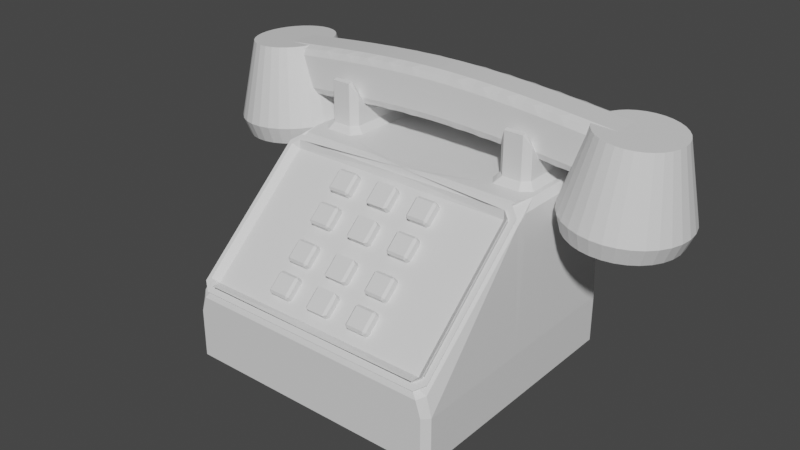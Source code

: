 # Source: phone.blend  (saved by Blender 3.2.14; exported with 4.5.12 LTS)
import bpy
from mathutils import Matrix  # noqa: F401  (used for matrix-valued properties, if any)

bpy.ops.wm.read_factory_settings(use_empty=True)
scene = bpy.context.scene
scene.name = 'Scene'

# ---- collections
col_collection = bpy.data.collections.new('Collection'); scene.collection.children.link(col_collection)

# ---- materials (node trees are filled in below, after node groups)
mat_phonetop = bpy.data.materials.new('PhoneTop')
mat_phonetop.alpha_threshold = 0.0
mat_phonetop.use_transparent_shadow = False
mat_phonetop.line_color = (0.0, 0.0, 0.0, 1.0)
mat_hangerrim = bpy.data.materials.new('HangerRim')
mat_hangerrim.use_transparent_shadow = False
mat_hangersides = bpy.data.materials.new('HangerSides')
mat_hangersides.use_transparent_shadow = False
mat_hangertop = bpy.data.materials.new('HangerTop')
mat_hangertop.use_transparent_shadow = False
mat_phonesides = bpy.data.materials.new('PhoneSides')
mat_phonesides.use_transparent_shadow = False
mat_lipbottom = bpy.data.materials.new('LipBottom')
mat_lipbottom.use_transparent_shadow = False
mat_liptop = bpy.data.materials.new('LipTop')
mat_liptop.use_transparent_shadow = False
mat_frontpad = bpy.data.materials.new('FrontPad')
mat_frontpad.use_transparent_shadow = False
mat_phonebottom = bpy.data.materials.new('PhoneBottom')
mat_phonebottom.use_transparent_shadow = False
mat_keybottom = bpy.data.materials.new('KeyBottom')
mat_keybottom.use_transparent_shadow = False
mat_keymiddle = bpy.data.materials.new('KeyMiddle')
mat_keymiddle.use_transparent_shadow = False
mat_keytop = bpy.data.materials.new('KeyTop')
mat_keytop.use_transparent_shadow = False
mat_receivertop = bpy.data.materials.new('ReceiverTop')
mat_receivertop.use_transparent_shadow = False
mat_receiversides = bpy.data.materials.new('ReceiverSides')
mat_receiversides.use_transparent_shadow = False
mat_receiverlowersides = bpy.data.materials.new('ReceiverLowerSides')
mat_receiverlowersides.use_transparent_shadow = False
mat_receiverrim = bpy.data.materials.new('ReceiverRim')
mat_receiverrim.use_transparent_shadow = False
mat_receiverinnerrim = bpy.data.materials.new('ReceiverInnerRim')
mat_receiverinnerrim.use_transparent_shadow = False
mat_receiverpad = bpy.data.materials.new('ReceiverPad')
mat_receiverpad.use_transparent_shadow = False

# ---- material node trees
mat_phonetop.use_nodes = True; mat_phonetop.node_tree.nodes.clear()
_N = mat_phonetop.node_tree.nodes; _L = mat_phonetop.node_tree.links
n0 = _N.new('ShaderNodeOutputMaterial'); n0.name = 'Material Output'; n0.location = (300, 300)
n1 = _N.new('ShaderNodeBsdfPrincipled'); n1.name = 'Principled BSDF'; n1.location = (10, 300)
n1.distribution = 'GGX'
n1.subsurface_method = 'RANDOM_WALK_SKIN'
n1.inputs[2].default_value = 0.4
n1.inputs[3].default_value = 1.45
n1.inputs[27].default_value = (0.0, 0.0, 0.0, 1.0)
n1.inputs[28].default_value = 1.0
_L.new(n1.outputs[0], n0.inputs[0])
n0.is_active_output = True
mat_hangerrim.use_nodes = True; mat_hangerrim.node_tree.nodes.clear()
_N = mat_hangerrim.node_tree.nodes; _L = mat_hangerrim.node_tree.links
n0 = _N.new('ShaderNodeBsdfPrincipled'); n0.name = 'Principled BSDF'; n0.location = (10, 300)
n0.distribution = 'GGX'
n0.subsurface_method = 'RANDOM_WALK_SKIN'
n0.inputs[3].default_value = 1.45
n0.inputs[27].default_value = (0.0, 0.0, 0.0, 1.0)
n0.inputs[28].default_value = 1.0
n1 = _N.new('ShaderNodeOutputMaterial'); n1.name = 'Material Output'; n1.location = (300, 300)
_L.new(n0.outputs[0], n1.inputs[0])
n1.is_active_output = True
mat_hangersides.use_nodes = True; mat_hangersides.node_tree.nodes.clear()
_N = mat_hangersides.node_tree.nodes; _L = mat_hangersides.node_tree.links
n0 = _N.new('ShaderNodeBsdfPrincipled'); n0.name = 'Principled BSDF'; n0.location = (10, 300)
n0.distribution = 'GGX'
n0.subsurface_method = 'RANDOM_WALK_SKIN'
n0.inputs[3].default_value = 1.45
n0.inputs[27].default_value = (0.0, 0.0, 0.0, 1.0)
n0.inputs[28].default_value = 1.0
n1 = _N.new('ShaderNodeOutputMaterial'); n1.name = 'Material Output'; n1.location = (300, 300)
_L.new(n0.outputs[0], n1.inputs[0])
n1.is_active_output = True
mat_hangertop.use_nodes = True; mat_hangertop.node_tree.nodes.clear()
_N = mat_hangertop.node_tree.nodes; _L = mat_hangertop.node_tree.links
n0 = _N.new('ShaderNodeBsdfPrincipled'); n0.name = 'Principled BSDF'; n0.location = (10, 300)
n0.distribution = 'GGX'
n0.subsurface_method = 'RANDOM_WALK_SKIN'
n0.inputs[3].default_value = 1.45
n0.inputs[27].default_value = (0.0, 0.0, 0.0, 1.0)
n0.inputs[28].default_value = 1.0
n1 = _N.new('ShaderNodeOutputMaterial'); n1.name = 'Material Output'; n1.location = (300, 300)
_L.new(n0.outputs[0], n1.inputs[0])
n1.is_active_output = True
mat_phonesides.use_nodes = True; mat_phonesides.node_tree.nodes.clear()
_N = mat_phonesides.node_tree.nodes; _L = mat_phonesides.node_tree.links
n0 = _N.new('ShaderNodeBsdfPrincipled'); n0.name = 'Principled BSDF'; n0.location = (10, 300)
n0.distribution = 'GGX'
n0.subsurface_method = 'RANDOM_WALK_SKIN'
n0.inputs[3].default_value = 1.45
n0.inputs[27].default_value = (0.0, 0.0, 0.0, 1.0)
n0.inputs[28].default_value = 1.0
n1 = _N.new('ShaderNodeOutputMaterial'); n1.name = 'Material Output'; n1.location = (300, 300)
_L.new(n0.outputs[0], n1.inputs[0])
n1.is_active_output = True
mat_lipbottom.use_nodes = True; mat_lipbottom.node_tree.nodes.clear()
_N = mat_lipbottom.node_tree.nodes; _L = mat_lipbottom.node_tree.links
n0 = _N.new('ShaderNodeBsdfPrincipled'); n0.name = 'Principled BSDF'; n0.location = (10, 300)
n0.distribution = 'GGX'
n0.subsurface_method = 'RANDOM_WALK_SKIN'
n0.inputs[3].default_value = 1.45
n0.inputs[27].default_value = (0.0, 0.0, 0.0, 1.0)
n0.inputs[28].default_value = 1.0
n1 = _N.new('ShaderNodeOutputMaterial'); n1.name = 'Material Output'; n1.location = (300, 300)
_L.new(n0.outputs[0], n1.inputs[0])
n1.is_active_output = True
mat_liptop.use_nodes = True; mat_liptop.node_tree.nodes.clear()
_N = mat_liptop.node_tree.nodes; _L = mat_liptop.node_tree.links
n0 = _N.new('ShaderNodeBsdfPrincipled'); n0.name = 'Principled BSDF'; n0.location = (10, 300)
n0.distribution = 'GGX'
n0.subsurface_method = 'RANDOM_WALK_SKIN'
n0.inputs[3].default_value = 1.45
n0.inputs[27].default_value = (0.0, 0.0, 0.0, 1.0)
n0.inputs[28].default_value = 1.0
n1 = _N.new('ShaderNodeOutputMaterial'); n1.name = 'Material Output'; n1.location = (300, 300)
_L.new(n0.outputs[0], n1.inputs[0])
n1.is_active_output = True
mat_frontpad.use_nodes = True; mat_frontpad.node_tree.nodes.clear()
_N = mat_frontpad.node_tree.nodes; _L = mat_frontpad.node_tree.links
n0 = _N.new('ShaderNodeBsdfPrincipled'); n0.name = 'Principled BSDF'; n0.location = (10, 300)
n0.distribution = 'GGX'
n0.subsurface_method = 'RANDOM_WALK_SKIN'
n0.inputs[3].default_value = 1.45
n0.inputs[27].default_value = (0.0, 0.0, 0.0, 1.0)
n0.inputs[28].default_value = 1.0
n1 = _N.new('ShaderNodeOutputMaterial'); n1.name = 'Material Output'; n1.location = (300, 300)
_L.new(n0.outputs[0], n1.inputs[0])
n1.is_active_output = True
mat_phonebottom.use_nodes = True; mat_phonebottom.node_tree.nodes.clear()
_N = mat_phonebottom.node_tree.nodes; _L = mat_phonebottom.node_tree.links
n0 = _N.new('ShaderNodeBsdfPrincipled'); n0.name = 'Principled BSDF'; n0.location = (10, 300)
n0.distribution = 'GGX'
n0.subsurface_method = 'RANDOM_WALK_SKIN'
n0.inputs[3].default_value = 1.45
n0.inputs[27].default_value = (0.0, 0.0, 0.0, 1.0)
n0.inputs[28].default_value = 1.0
n1 = _N.new('ShaderNodeOutputMaterial'); n1.name = 'Material Output'; n1.location = (300, 300)
_L.new(n0.outputs[0], n1.inputs[0])
n1.is_active_output = True
mat_keybottom.use_nodes = True; mat_keybottom.node_tree.nodes.clear()
_N = mat_keybottom.node_tree.nodes; _L = mat_keybottom.node_tree.links
n0 = _N.new('ShaderNodeBsdfPrincipled'); n0.name = 'Principled BSDF'; n0.location = (10, 300)
n0.distribution = 'GGX'
n0.subsurface_method = 'RANDOM_WALK_SKIN'
n0.inputs[3].default_value = 1.45
n0.inputs[27].default_value = (0.0, 0.0, 0.0, 1.0)
n0.inputs[28].default_value = 1.0
n1 = _N.new('ShaderNodeOutputMaterial'); n1.name = 'Material Output'; n1.location = (300, 300)
_L.new(n0.outputs[0], n1.inputs[0])
n1.is_active_output = True
mat_keymiddle.use_nodes = True; mat_keymiddle.node_tree.nodes.clear()
_N = mat_keymiddle.node_tree.nodes; _L = mat_keymiddle.node_tree.links
n0 = _N.new('ShaderNodeBsdfPrincipled'); n0.name = 'Principled BSDF'; n0.location = (10, 300)
n0.distribution = 'GGX'
n0.subsurface_method = 'RANDOM_WALK_SKIN'
n0.inputs[3].default_value = 1.45
n0.inputs[27].default_value = (0.0, 0.0, 0.0, 1.0)
n0.inputs[28].default_value = 1.0
n1 = _N.new('ShaderNodeOutputMaterial'); n1.name = 'Material Output'; n1.location = (300, 300)
_L.new(n0.outputs[0], n1.inputs[0])
n1.is_active_output = True
mat_keytop.use_nodes = True; mat_keytop.node_tree.nodes.clear()
_N = mat_keytop.node_tree.nodes; _L = mat_keytop.node_tree.links
n0 = _N.new('ShaderNodeBsdfPrincipled'); n0.name = 'Principled BSDF'; n0.location = (10, 300)
n0.distribution = 'GGX'
n0.subsurface_method = 'RANDOM_WALK_SKIN'
n0.inputs[3].default_value = 1.45
n0.inputs[27].default_value = (0.0, 0.0, 0.0, 1.0)
n0.inputs[28].default_value = 1.0
n1 = _N.new('ShaderNodeOutputMaterial'); n1.name = 'Material Output'; n1.location = (300, 300)
_L.new(n0.outputs[0], n1.inputs[0])
n1.is_active_output = True
mat_receivertop.use_nodes = True; mat_receivertop.node_tree.nodes.clear()
_N = mat_receivertop.node_tree.nodes; _L = mat_receivertop.node_tree.links
n0 = _N.new('ShaderNodeBsdfPrincipled'); n0.name = 'Principled BSDF'; n0.location = (10, 300)
n0.distribution = 'GGX'
n0.subsurface_method = 'RANDOM_WALK_SKIN'
n0.inputs[3].default_value = 1.45
n0.inputs[27].default_value = (0.0, 0.0, 0.0, 1.0)
n0.inputs[28].default_value = 1.0
n1 = _N.new('ShaderNodeOutputMaterial'); n1.name = 'Material Output'; n1.location = (300, 300)
_L.new(n0.outputs[0], n1.inputs[0])
n1.is_active_output = True
mat_receiversides.use_nodes = True; mat_receiversides.node_tree.nodes.clear()
_N = mat_receiversides.node_tree.nodes; _L = mat_receiversides.node_tree.links
n0 = _N.new('ShaderNodeBsdfPrincipled'); n0.name = 'Principled BSDF'; n0.location = (10, 300)
n0.distribution = 'GGX'
n0.subsurface_method = 'RANDOM_WALK_SKIN'
n0.inputs[3].default_value = 1.45
n0.inputs[27].default_value = (0.0, 0.0, 0.0, 1.0)
n0.inputs[28].default_value = 1.0
n1 = _N.new('ShaderNodeOutputMaterial'); n1.name = 'Material Output'; n1.location = (300, 300)
_L.new(n0.outputs[0], n1.inputs[0])
n1.is_active_output = True
mat_receiverlowersides.use_nodes = True; mat_receiverlowersides.node_tree.nodes.clear()
_N = mat_receiverlowersides.node_tree.nodes; _L = mat_receiverlowersides.node_tree.links
n0 = _N.new('ShaderNodeBsdfPrincipled'); n0.name = 'Principled BSDF'; n0.location = (10, 300)
n0.distribution = 'GGX'
n0.subsurface_method = 'RANDOM_WALK_SKIN'
n0.inputs[3].default_value = 1.45
n0.inputs[27].default_value = (0.0, 0.0, 0.0, 1.0)
n0.inputs[28].default_value = 1.0
n1 = _N.new('ShaderNodeOutputMaterial'); n1.name = 'Material Output'; n1.location = (300, 300)
_L.new(n0.outputs[0], n1.inputs[0])
n1.is_active_output = True
mat_receiverrim.use_nodes = True; mat_receiverrim.node_tree.nodes.clear()
_N = mat_receiverrim.node_tree.nodes; _L = mat_receiverrim.node_tree.links
n0 = _N.new('ShaderNodeBsdfPrincipled'); n0.name = 'Principled BSDF'; n0.location = (10, 300)
n0.distribution = 'GGX'
n0.subsurface_method = 'RANDOM_WALK_SKIN'
n0.inputs[3].default_value = 1.45
n0.inputs[27].default_value = (0.0, 0.0, 0.0, 1.0)
n0.inputs[28].default_value = 1.0
n1 = _N.new('ShaderNodeOutputMaterial'); n1.name = 'Material Output'; n1.location = (300, 300)
_L.new(n0.outputs[0], n1.inputs[0])
n1.is_active_output = True
mat_receiverinnerrim.use_nodes = True; mat_receiverinnerrim.node_tree.nodes.clear()
_N = mat_receiverinnerrim.node_tree.nodes; _L = mat_receiverinnerrim.node_tree.links
n0 = _N.new('ShaderNodeBsdfPrincipled'); n0.name = 'Principled BSDF'; n0.location = (10, 300)
n0.distribution = 'GGX'
n0.subsurface_method = 'RANDOM_WALK_SKIN'
n0.inputs[3].default_value = 1.45
n0.inputs[27].default_value = (0.0, 0.0, 0.0, 1.0)
n0.inputs[28].default_value = 1.0
n1 = _N.new('ShaderNodeOutputMaterial'); n1.name = 'Material Output'; n1.location = (300, 300)
_L.new(n0.outputs[0], n1.inputs[0])
n1.is_active_output = True
mat_receiverpad.use_nodes = True; mat_receiverpad.node_tree.nodes.clear()
_N = mat_receiverpad.node_tree.nodes; _L = mat_receiverpad.node_tree.links
n0 = _N.new('ShaderNodeBsdfPrincipled'); n0.name = 'Principled BSDF'; n0.location = (10, 300)
n0.distribution = 'GGX'
n0.subsurface_method = 'RANDOM_WALK_SKIN'
n0.inputs[3].default_value = 1.45
n0.inputs[27].default_value = (0.0, 0.0, 0.0, 1.0)
n0.inputs[28].default_value = 1.0
n1 = _N.new('ShaderNodeOutputMaterial'); n1.name = 'Material Output'; n1.location = (300, 300)
_L.new(n0.outputs[0], n1.inputs[0])
n1.is_active_output = True

# ---- world
world_world = bpy.data.worlds.new('World'); scene.world = world_world
world_world.use_nodes = True; world_world.node_tree.nodes.clear()
_N = world_world.node_tree.nodes; _L = world_world.node_tree.links
n0 = _N.new('ShaderNodeOutputWorld'); n0.name = 'World Output'; n0.location = (300, 300)
n1 = _N.new('ShaderNodeBackground'); n1.name = 'Background'; n1.location = (10, 300)
n1.inputs[0].default_value = (0.05088, 0.05088, 0.05088, 1.0)
_L.new(n1.outputs[0], n0.inputs[0])
n0.is_active_output = True
world_world.color = (0.05088, 0.05088, 0.05088)
world_world.use_sun_shadow = False
world_world.sun_shadow_jitter_overblur = 0.0

# ---- meshes
me_cube = bpy.data.meshes.new('Cube')
me_cube.from_pydata([(-0.8678, 0.7369, 0.7528), (-0.8193, 0.7854, 0.7528), (-0.8532, 0.8339, 0.7042), (-0.9164, 0.7593, 0.7042), (-0.9913, 0.8243, -0.7703), (-1.04, 0.8243, -0.7218), (-1.04, 0.9214, -0.7218), (-0.9913, 0.9214, -0.7703), (-0.8974, -0.9273, -0.18), (-0.9459, -0.891, -0.1479), (-0.9944, -0.9444, -0.1304), (-0.9258, -0.9958, -0.1758), (-0.9913, -0.9515, -0.7703), (-0.9913, -1.0, -0.7218), (-1.04, -0.9515, -0.7218), (-1.04, -0.9515, -0.3515), (-1.04, -0.9515, -0.4485), (-0.9913, -1.0, -0.4485), (-0.9913, -1.0, -0.3515), (-1.04, 0.9214, -0.4485), (-1.04, 0.8243, -0.4485), (-1.04, 0.8243, -0.3515), (-1.04, 0.9214, -0.3515), (0.0, 0.8243, -0.7703), (0.0, 0.9214, -0.7703), (0.0, -0.9636, -0.1474), (0.0, -1.0, -0.228), (0.0, -1.0, -0.7218), (0.0, -0.9515, -0.7703), (-0.6962, 0.8243, 0.7042), (0.0, 0.9629, 0.7005), (0.0, -1.0, -0.3515), (0.0, -1.0, -0.4485), (-1.04, -0.04852, -0.7218), (-1.04, 0.04852, -0.7218), (-0.9913, 0.04852, -0.7703), (-0.9913, -0.04852, -0.7703), (-0.8193, 0.2351, 0.7528), (-0.8678, 0.2836, 0.7528), (-0.9164, 0.2478, 0.7042), (-0.8395, 0.1866, 0.7042), (-1.04, -0.04852, -0.3515), (-1.04, 0.04852, -0.3515), (-1.04, 0.04852, -0.4485), (-1.04, -0.04852, -0.4485), (0.0, -0.04852, -0.7703), (0.0, 0.04852, -0.7703), (-0.2666, 0.04852, 0.7042), (0.0, 0.01667, 0.7001), (-0.9459, -0.04475, 0.5999), (-0.8974, -0.008389, 0.6321), (-0.9258, -0.004162, 0.7006), (-0.9944, -0.05558, 0.6551), (-0.9515, 0.7826, 0.7042), (-0.8387, 0.8243, 0.7042), (-0.9515, 0.9099, 0.6729), (-1.0, 0.9214, 0.5995), (-1.0, 0.8243, 0.6557), (-0.6728, 0.7554, 1.086), (-0.6243, 0.7369, 0.9839), (-0.6728, 0.7854, 1.076), (-0.6728, 0.7854, 0.7528), (-0.6243, 0.7369, 0.7528), (-0.5758, 0.7432, 0.7042), (-0.6277, 0.8339, 0.7042), (-0.6243, 0.2836, 0.7528), (-0.6728, 0.2351, 0.7528), (-0.6331, 0.1866, 0.7042), (-0.5758, 0.2687, 0.7042), (-0.6243, 0.2836, 0.9839), (-0.6728, 0.2651, 1.086), (-0.6728, 0.2351, 1.076), (-0.8193, 0.2651, 1.086), (-0.8678, 0.2836, 0.9839), (-0.8193, 0.2351, 1.076), (-0.8678, 0.7369, 0.9839), (-0.8193, 0.7554, 1.086), (-0.8193, 0.7854, 1.076), (-1.0, 0.2848, 0.6557), (-0.9515, 0.3069, 0.7042), (-0.9515, 0.4223, 0.7042), (-1.0, 0.3819, 0.6557), (-1.0, 0.7152, 0.6557), (-1.0, 0.6181, 0.6557), (-0.9515, 0.5889, 0.7042), (-0.9515, 0.6969, 0.7042), (-1.04, 0.2848, -0.3515), (-1.04, 0.3819, -0.3515), (-1.04, 0.3819, -0.4485), (-1.04, 0.2848, -0.4485), (-1.04, 0.7152, -0.3515), (-1.04, 0.7152, -0.4485), (-1.04, 0.6181, -0.4485), (-1.04, 0.6181, -0.3515), (-1.04, 0.7152, -0.7218), (-0.9913, 0.7152, -0.7703), (-0.9913, 0.6181, -0.7703), (-1.04, 0.6181, -0.7218), (-1.04, 0.2848, -0.7218), (-1.04, 0.3819, -0.7218), (-0.9913, 0.3819, -0.7703), (-0.9913, 0.2848, -0.7703), (0.0, 0.6181, -0.7703), (0.0, 0.7152, -0.7703), (0.0, 0.2848, -0.7703), (0.0, 0.3819, -0.7703), (-0.5758, 0.6558, 0.7042), (-0.6243, 0.6505, 0.7528), (-0.6243, 0.5534, 0.7528), (-0.5758, 0.5582, 0.7042), (-0.5758, 0.3629, 0.7042), (-0.5758, 0.4609, 0.7042), (-0.6243, 0.4671, 0.7528), (-0.6243, 0.37, 0.7528), (-0.9164, 0.3295, 0.7042), (-0.8678, 0.37, 0.7528), (-0.8678, 0.4671, 0.7528), (-0.9164, 0.445, 0.7042), (-0.9164, 0.6798, 0.7042), (-0.9164, 0.5717, 0.7042), (-0.8678, 0.5534, 0.7528), (-0.8678, 0.6505, 0.7528), (0.0, 0.7155, 0.7005), (0.0, 0.6179, 0.7005), (0.0, 0.3823, 0.7005), (0.0, 0.2844, 0.7005), (-0.6728, 0.632, 0.9289), (-0.6728, 0.5534, 0.8908), (-0.6243, 0.5534, 0.8423), (-0.6243, 0.6505, 0.874), (-0.6728, 0.3886, 0.9289), (-0.6243, 0.37, 0.874), (-0.6243, 0.4671, 0.8423), (-0.6728, 0.4671, 0.8908), (-0.8193, 0.3886, 0.9289), (-0.8193, 0.4671, 0.8908), (-0.8678, 0.4671, 0.8423), (-0.8678, 0.37, 0.874), (-0.8193, 0.632, 0.9289), (-0.8678, 0.6505, 0.874), (-0.8678, 0.5534, 0.8423), (-0.8193, 0.5534, 0.8908), (-1.0, -0.9515, -0.2014), (-0.9515, -1.0, -0.228), (-0.8829, -0.9636, -0.1474), (-0.9515, -0.9122, -0.1019), (0.0, -0.9396, -0.1662), (0.0, -0.9958, -0.1758), (0.0, -0.004162, 0.7006), (0.0, -0.0206, 0.6459), (-0.9515, -0.08778, 0.6267), (-0.8829, -0.03636, 0.6721), (-0.9171, 0.04852, 0.7042), (-0.9515, 0.1853, 0.7042), (-1.0, 0.04852, 0.6557), (-1.0, -0.04852, 0.5966), (0.0, -0.04052, 0.6684), (0.0, -0.05697, 0.6138), (0.0, -0.9032, -0.1341), (0.0, -0.9595, -0.1437), (-0.8974, -0.9717, -0.1299), (-0.8974, -0.9032, -0.1341), (-0.9459, -0.9353, -0.09772), (-0.9459, -0.0891, 0.6501), (-0.8974, -0.05697, 0.6138), (-0.8974, -0.05274, 0.6823), (0.0, 0.9448, -0.7703), (0.0, 0.9933, -0.7218), (-0.9913, 0.9448, -0.7703), (-1.04, 0.9448, -0.7218), (-0.9913, 0.9933, -0.7218), (-1.04, 0.9448, -0.4485), (-1.04, 0.9448, -0.3515), (-0.9913, 0.9933, -0.3515), (-0.9913, 0.9933, -0.4485), (-1.0, 0.9448, 0.5797), (-0.9515, 0.9563, 0.6336), (-0.9515, 0.9933, 0.5537), (0.0, 0.9933, 0.5537), (0.0, 0.9563, 0.6336), (0.0, 0.9933, -0.4485), (0.0, 0.9933, -0.3515)], [], [(22, 56, 175, 172), (55, 30, 179, 176), (4, 23, 103, 95), (36, 45, 28, 12), (90, 82, 57, 21), (63, 106, 122, 30), (15, 142, 155, 41), (67, 40, 152, 47), (27, 32, 17, 13), (31, 26, 143, 18), (42, 154, 78, 86), (61, 1, 77, 60), (118, 3, 53, 85), (149, 50, 165, 156), (115, 38, 73, 137), (87, 81, 83, 93), (24, 7, 168, 166), (65, 113, 131, 69), (39, 114, 79, 153), (2, 64, 29, 54), (127, 141, 135, 133), (130, 134, 72, 70), (120, 116, 136, 140), (107, 62, 59, 129), (157, 164, 161, 158), (34, 43, 89, 98), (112, 108, 128, 132), (37, 66, 71, 74), (99, 88, 92, 97), (6, 19, 171, 169), (109, 111, 124, 123), (101, 104, 46, 35), (96, 102, 105, 100), (51, 148, 48, 151), (117, 119, 84, 80), (49, 9, 162, 163), (173, 177, 178, 181), (147, 11, 144, 25), (110, 68, 48, 125), (170, 174, 180, 167), (14, 16, 44, 33), (10, 52, 150, 145), (58, 76, 138, 126), (8, 146, 159, 160), (94, 91, 20, 5), (0, 1, 2, 3), (4, 5, 6, 7), (8, 9, 10, 11), (12, 13, 14), (15, 16, 17, 18), (19, 20, 21, 22), (33, 34, 35, 36), (37, 38, 39, 40), (41, 42, 43, 44), (49, 50, 51, 52), (53, 54, 55, 56, 57), (58, 59, 60), (61, 62, 63, 64), (65, 66, 67, 68), (69, 70, 71), (72, 73, 74), (75, 76, 77), (78, 79, 80, 81), (82, 83, 84, 85), (86, 87, 88, 89), (90, 91, 92, 93), (94, 95, 96, 97), (98, 99, 100, 101), (106, 107, 108, 109), (110, 111, 112, 113), (114, 115, 116, 117), (118, 119, 120, 121), (126, 127, 128, 129), (130, 131, 132, 133), (134, 135, 136, 137), (138, 139, 140, 141), (142, 143, 144, 145), (150, 151, 152, 153, 154, 155), (160, 161, 162), (163, 164, 165), (168, 169, 170), (171, 172, 173, 174), (175, 176, 177), (36, 12, 14, 33), (23, 4, 7, 24), (18, 143, 142, 15), (19, 6, 5, 20), (25, 144, 143, 26), (85, 53, 57, 82), (13, 17, 16, 14), (56, 22, 21, 57), (90, 21, 20, 91), (31, 18, 17, 32), (12, 28, 27, 13), (54, 29, 30, 55), (168, 7, 6, 169), (174, 170, 169, 171), (101, 35, 34, 98), (145, 150, 155, 142), (15, 41, 44, 16), (113, 65, 68, 110), (45, 36, 35, 46), (43, 34, 33, 44), (154, 42, 41, 155), (151, 48, 47, 152), (121, 0, 3, 118), (1, 61, 64, 2), (40, 67, 66, 37), (152, 40, 39, 153), (2, 54, 53, 3), (63, 30, 29, 64), (67, 47, 48, 68), (130, 70, 69, 131), (138, 76, 75, 139), (76, 58, 60, 77), (74, 71, 70, 72), (65, 69, 71, 66), (73, 38, 37, 74), (0, 75, 77, 1), (59, 62, 61, 60), (153, 79, 78, 154), (80, 84, 83, 81), (42, 86, 89, 43), (87, 93, 92, 88), (4, 95, 94, 5), (96, 100, 99, 97), (62, 107, 106, 63), (108, 112, 111, 109), (38, 115, 114, 39), (116, 120, 119, 117), (58, 126, 129, 59), (127, 133, 132, 128), (72, 134, 137, 73), (135, 141, 140, 136), (120, 140, 139, 121), (115, 137, 136, 116), (112, 132, 131, 113), (107, 129, 128, 108), (141, 127, 126, 138), (134, 130, 133, 135), (109, 123, 122, 106), (110, 125, 124, 111), (117, 80, 79, 114), (118, 85, 84, 119), (102, 96, 95, 103), (104, 101, 100, 105), (88, 99, 98, 89), (91, 94, 97, 92), (81, 87, 86, 78), (82, 90, 93, 83), (146, 8, 11, 147), (166, 168, 170, 167), (9, 49, 52, 10), (50, 149, 148, 51), (10, 145, 144, 11), (51, 151, 150, 52), (158, 161, 160, 159), (161, 164, 163, 162), (164, 157, 156, 165), (8, 160, 162, 9), (165, 50, 49, 163), (177, 173, 172, 175), (176, 179, 178, 177), (173, 181, 180, 174), (175, 56, 55, 176), (171, 19, 22, 172), (0, 121, 139, 75)])
me_cube.polygons.foreach_set('material_index', [4, 4, 8, 8, 4, 0, 4, 0, 4, 4, 4, 2, 0, 5, 2, 4, 8, 2, 0, 0, 3, 3, 2, 2, 7, 4, 2, 2, 4, 4, 0, 8, 8, 0, 0, 5, 4, 0, 0, 4, 4, 0, 3, 5, 4, 1, 8, 5, 8, 4, 4, 8, 1, 4, 5, 0, 3, 1, 1, 3, 3, 3, 0, 0, 4, 4, 8, 8, 1, 1, 1, 1, 3, 3, 3, 3, 4, 0, 6, 6, 8, 4, 4, 8, 8, 4, 4, 4, 0, 4, 4, 4, 4, 8, 0, 8, 4, 8, 4, 4, 1, 8, 4, 4, 0, 1, 1, 1, 0, 0, 0, 0, 3, 3, 3, 3, 2, 2, 2, 2, 0, 0, 4, 4, 8, 8, 1, 1, 1, 1, 3, 3, 3, 3, 2, 2, 2, 2, 3, 3, 0, 0, 0, 0, 8, 8, 4, 4, 4, 4, 5, 8, 5, 5, 0, 0, 6, 6, 6, 5, 5, 4, 4, 4, 4, 4, 2])
_uv = me_cube.uv_layers.new(name='UVMap')
_uv.uv.foreach_set('vector', [0.458, 0.25, 0.6147, 0.25, 0.6146, 0.25, 0.4581, 0.25, 0.8689, 0.5, 0.6732, 0.5, 0.75, 0.5, 0.8689, 0.5, 0.1311, 0.5098, 0.25, 0.5098, 0.25, 0.5319, 0.1311, 0.5319, 0.1311, 0.6311, 0.25, 0.6311, 0.25, 0.7439, 0.1311, 0.7439, 0.4577, 0.2181, 0.6173, 0.2181, 0.6173, 0.2402, 0.4577, 0.2402, 0.7939, 0.5475, 0.7939, 0.5529, 0.75, 0.5318, 0.7032, 0.479, 0.4816, 0.006066, 0.591, 0.006066, 0.6141, 0.1189, 0.4597, 0.1189, 0.8049, 0.5872, 0.8303, 0.5872, 0.8582, 0.6152, 0.777, 0.6152, 0.3811, 0.875, 0.4439, 0.875, 0.4439, 0.9939, 0.3811, 0.9939, 0.4885, 0.875, 0.5865, 0.875, 0.5865, 0.9939, 0.4885, 0.9939, 0.4577, 0.1311, 0.6173, 0.1311, 0.6173, 0.1606, 0.4577, 0.1606, 0.8035, 0.5476, 0.8215, 0.5476, 0.8215, 0.5476, 0.8035, 0.5476, 0.8449, 0.5468, 0.8449, 0.5384, 0.8575, 0.5275, 0.8575, 0.5409, 0.7568, 0.6301, 0.8625, 0.6301, 0.8625, 0.6301, 0.7568, 0.6301, 0.8274, 0.5701, 0.8274, 0.5748, 0.8274, 0.5748, 0.8274, 0.5701, 0.4577, 0.1727, 0.6173, 0.1727, 0.6173, 0.2023, 0.4577, 0.2023, 0.25, 0.5, 0.1311, 0.5, 0.1311, 0.5, 0.25, 0.5, 0.7976, 0.5748, 0.7976, 0.5701, 0.7976, 0.5701, 0.7976, 0.5748, 0.8449, 0.584, 0.8449, 0.5774, 0.8575, 0.5824, 0.8575, 0.5956, 0.8429, 0.5212, 0.8149, 0.5212, 0.82, 0.5264, 0.8376, 0.5264, 0.8035, 0.5602, 0.8215, 0.5602, 0.8215, 0.5648, 0.8035, 0.5648, 0.8035, 0.5691, 0.8215, 0.5691, 0.8215, 0.5758, 0.8035, 0.5758, 0.8274, 0.5602, 0.8274, 0.5648, 0.8274, 0.5648, 0.8274, 0.5602, 0.7976, 0.5549, 0.7976, 0.5502, 0.7976, 0.5502, 0.7976, 0.5549, 0.7568, 0.6346, 0.8625, 0.6346, 0.8625, 0.7404, 0.7568, 0.7404, 0.3811, 0.1311, 0.4439, 0.1311, 0.4439, 0.1606, 0.3811, 0.1606, 0.7976, 0.5648, 0.7976, 0.5602, 0.7976, 0.5602, 0.7976, 0.5648, 0.8215, 0.5774, 0.8035, 0.5774, 0.8035, 0.5774, 0.8215, 0.5774, 0.3811, 0.1727, 0.4439, 0.1727, 0.4439, 0.2023, 0.3811, 0.2023, 0.3811, 0.25, 0.4439, 0.25, 0.4439, 0.25, 0.3811, 0.25, 0.7939, 0.5596, 0.7939, 0.5654, 0.75, 0.5772, 0.75, 0.5478, 0.1311, 0.5894, 0.25, 0.5894, 0.25, 0.6189, 0.1311, 0.6189, 0.1311, 0.5477, 0.25, 0.5477, 0.25, 0.5773, 0.1311, 0.5773, 0.8658, 0.6255, 0.7507, 0.6255, 0.7261, 0.6285, 0.8608, 0.6295, 0.8449, 0.5676, 0.8449, 0.5569, 0.8575, 0.5534, 0.8575, 0.571, 0.8682, 0.6346, 0.8682, 0.7404, 0.8682, 0.7404, 0.8682, 0.6346, 0.4585, 0.2561, 0.6165, 0.2561, 0.6165, 0.375, 0.4585, 0.375, 0.7507, 0.7495, 0.8658, 0.7495, 0.8608, 0.7455, 0.7561, 0.7455, 0.7939, 0.5718, 0.7939, 0.5775, 0.7321, 0.6331, 0.75, 0.5895, 0.3811, 0.2561, 0.4439, 0.2561, 0.4439, 0.375, 0.3811, 0.375, 0.3811, 0.006066, 0.4439, 0.006066, 0.4439, 0.1189, 0.3811, 0.1189, 0.8743, 0.7431, 0.8743, 0.6319, 0.8689, 0.636, 0.8689, 0.739, 0.8035, 0.5492, 0.8215, 0.5492, 0.8215, 0.5559, 0.8035, 0.5559, 0.8625, 0.7449, 0.7568, 0.7449, 0.7568, 0.7449, 0.8625, 0.7449, 0.3811, 0.2181, 0.4439, 0.2181, 0.4439, 0.2402, 0.3811, 0.2402, 0.8274, 0.5502, 0.8215, 0.5476, 0.8429, 0.5212, 0.8449, 0.5384, 0.1311, 0.5098, 0.125, 0.5098, 0.125, 0.5, 0.1311, 0.5, 0.8625, 0.7449, 0.8682, 0.7404, 0.8743, 0.7431, 0.8658, 0.7495, 0.1311, 0.7439, 0.1311, 0.75, 0.125, 0.7439, 0.45, 0.006066, 0.4439, 0.006066, 0.4439, 0.0, 0.45, 0.0, 0.4439, 0.25, 0.4439, 0.2402, 0.4577, 0.2402, 0.458, 0.25, 0.125, 0.6311, 0.125, 0.625, 0.1311, 0.625, 0.1311, 0.6311, 0.8215, 0.5774, 0.8274, 0.5748, 0.8449, 0.584, 0.8303, 0.5872, 0.4597, 0.1189, 0.4577, 0.1311, 0.4439, 0.1311, 0.4439, 0.1189, 0.8682, 0.6346, 0.8625, 0.6301, 0.8658, 0.6255, 0.8743, 0.6319, 0.8689, 0.5, 0.8548, 0.5, 0.8689, 0.5, 0.875, 0.5, 0.875, 0.5, 0.8035, 0.5492, 0.7976, 0.5502, 0.8035, 0.5476, 0.8035, 0.5476, 0.7976, 0.5502, 0.7939, 0.5475, 0.8149, 0.5212, 0.7976, 0.5748, 0.8035, 0.5774, 0.8049, 0.5872, 0.7939, 0.5775, 0.7976, 0.5748, 0.8035, 0.5758, 0.8035, 0.5774, 0.8215, 0.5758, 0.8274, 0.5748, 0.8215, 0.5774, 0.8274, 0.5502, 0.8215, 0.5492, 0.8215, 0.5476, 0.875, 0.5894, 0.8575, 0.5824, 0.8481, 0.5744, 0.867, 0.5807, 0.875, 0.5417, 0.875, 0.5477, 0.8575, 0.5534, 0.8652, 0.5449, 0.4577, 0.1606, 0.4577, 0.1727, 0.4439, 0.1727, 0.4439, 0.1606, 0.4577, 0.2181, 0.4439, 0.2181, 0.4439, 0.2023, 0.4577, 0.2023, 0.125, 0.5417, 0.1311, 0.5417, 0.1311, 0.5477, 0.125, 0.5477, 0.125, 0.5894, 0.125, 0.5833, 0.1311, 0.5833, 0.1311, 0.5894, 0.7939, 0.5529, 0.7976, 0.5549, 0.7976, 0.5602, 0.7939, 0.5596, 0.7939, 0.5718, 0.7939, 0.5654, 0.7976, 0.5648, 0.7976, 0.5701, 0.8449, 0.5774, 0.8274, 0.5701, 0.8274, 0.5648, 0.8449, 0.5676, 0.8449, 0.5468, 0.8449, 0.5569, 0.8274, 0.5602, 0.8274, 0.5549, 0.8035, 0.5559, 0.8035, 0.5602, 0.7976, 0.5602, 0.7976, 0.5549, 0.8035, 0.5691, 0.7976, 0.5701, 0.7976, 0.5648, 0.8035, 0.5648, 0.8215, 0.5691, 0.8215, 0.5648, 0.8274, 0.5648, 0.8274, 0.5701, 0.8215, 0.5559, 0.8274, 0.5549, 0.8274, 0.5602, 0.8215, 0.5602, 0.8736, 0.749, 0.8689, 0.75, 0.8608, 0.7455, 0.8682, 0.7449, 0.8689, 0.636, 0.8682, 0.6301, 0.8721, 0.6272, 0.875, 0.625, 0.875, 0.625, 0.875, 0.6351, 0.8625, 0.7449, 0.8625, 0.7404, 0.8682, 0.7404, 0.8682, 0.6346, 0.8625, 0.6346, 0.8625, 0.6301, 0.1311, 0.5, 0.125, 0.5, 0.1311, 0.5, 0.4439, 0.25, 0.4581, 0.25, 0.4585, 0.2561, 0.4439, 0.2561, 0.875, 0.5, 0.8689, 0.5, 0.8689, 0.5, 0.1311, 0.6311, 0.1311, 0.7439, 0.125, 0.7439, 0.125, 0.6311, 0.25, 0.5098, 0.1311, 0.5098, 0.1311, 0.5, 0.25, 0.5, 0.4885, 0.0, 0.5865, 0.0, 0.591, 0.006066, 0.4816, 0.006066, 0.4439, 0.25, 0.3811, 0.25, 0.3811, 0.2402, 0.4439, 0.2402, 0.7561, 0.7455, 0.8608, 0.7455, 0.8689, 0.75, 0.75, 0.75, 0.8575, 0.5409, 0.8575, 0.5275, 0.875, 0.5098, 0.875, 0.5319, 0.3811, 0.0, 0.4439, 0.0, 0.4439, 0.006066, 0.3811, 0.006066, 0.6147, 0.25, 0.458, 0.25, 0.4577, 0.2402, 0.6173, 0.2402, 0.4577, 0.2181, 0.4577, 0.2402, 0.4439, 0.2402, 0.4439, 0.2181, 0.4885, 0.875, 0.4885, 0.9939, 0.4439, 0.9939, 0.4439, 0.875, 0.1311, 0.7439, 0.25, 0.7439, 0.25, 0.75, 0.1311, 0.75, 0.8376, 0.5264, 0.82, 0.5264, 0.6732, 0.5, 0.8689, 0.5, 0.1311, 0.5, 0.1311, 0.5, 0.125, 0.5, 0.125, 0.5, 0.4439, 0.2561, 0.3811, 0.2561, 0.3811, 0.25, 0.4439, 0.25, 0.1311, 0.5894, 0.1311, 0.6189, 0.125, 0.6189, 0.125, 0.5894, 0.8689, 0.739, 0.8689, 0.636, 0.875, 0.6351, 0.875, 0.748, 0.4816, 0.006066, 0.4597, 0.1189, 0.4439, 0.1189, 0.4439, 0.006066, 0.7976, 0.5701, 0.7976, 0.5748, 0.7939, 0.5775, 0.7939, 0.5718, 0.25, 0.6311, 0.1311, 0.6311, 0.1311, 0.6189, 0.25, 0.6189, 0.4439, 0.1311, 0.3811, 0.1311, 0.3811, 0.1189, 0.4439, 0.1189, 0.6173, 0.1311, 0.4577, 0.1311, 0.4597, 0.1189, 0.6141, 0.1189, 0.8608, 0.6295, 0.7261, 0.6285, 0.777, 0.6152, 0.8582, 0.6152, 0.8274, 0.5549, 0.8274, 0.5502, 0.8449, 0.5384, 0.8449, 0.5468, 0.8215, 0.5476, 0.8035, 0.5476, 0.8149, 0.5212, 0.8429, 0.5212, 0.8303, 0.5872, 0.8049, 0.5872, 0.8035, 0.5774, 0.8215, 0.5774, 0.8582, 0.6152, 0.8303, 0.5872, 0.8449, 0.584, 0.8575, 0.5956, 0.8429, 0.5212, 0.8376, 0.5264, 0.8575, 0.5275, 0.8449, 0.5384, 0.7939, 0.5475, 0.7032, 0.479, 0.82, 0.5264, 0.8149, 0.5212, 0.8049, 0.5872, 0.777, 0.6152, 0.7321, 0.6331, 0.7939, 0.5775, 0.8035, 0.5691, 0.8035, 0.5758, 0.7976, 0.5748, 0.7976, 0.5701, 0.8215, 0.5559, 0.8215, 0.5492, 0.8274, 0.5502, 0.8274, 0.5549, 0.8215, 0.5492, 0.8035, 0.5492, 0.8035, 0.5476, 0.8215, 0.5476, 0.8215, 0.5774, 0.8035, 0.5774, 0.8035, 0.5758, 0.8215, 0.5758, 0.7976, 0.5748, 0.7976, 0.5748, 0.8035, 0.5774, 0.8035, 0.5774, 0.8274, 0.5748, 0.8274, 0.5748, 0.8215, 0.5774, 0.8215, 0.5774, 0.8274, 0.5502, 0.8274, 0.5502, 0.8215, 0.5476, 0.8215, 0.5476, 0.7976, 0.5502, 0.7976, 0.5502, 0.8035, 0.5476, 0.8035, 0.5476, 0.8575, 0.5956, 0.8575, 0.5824, 0.875, 0.5894, 0.875, 0.6189, 0.8575, 0.571, 0.8575, 0.5534, 0.875, 0.5477, 0.875, 0.5773, 0.4577, 0.1311, 0.4577, 0.1606, 0.4439, 0.1606, 0.4439, 0.1311, 0.4577, 0.1727, 0.4577, 0.2023, 0.4439, 0.2023, 0.4439, 0.1727, 0.1311, 0.5098, 0.1311, 0.5319, 0.125, 0.5319, 0.125, 0.5098, 0.1311, 0.5477, 0.1311, 0.5773, 0.125, 0.5773, 0.125, 0.5477, 0.7976, 0.5502, 0.7976, 0.5549, 0.7939, 0.5529, 0.7939, 0.5475, 0.7976, 0.5602, 0.7976, 0.5648, 0.7939, 0.5654, 0.7939, 0.5596, 0.8274, 0.5748, 0.8274, 0.5701, 0.8449, 0.5774, 0.8449, 0.584, 0.8274, 0.5648, 0.8274, 0.5602, 0.8449, 0.5569, 0.8449, 0.5676, 0.8035, 0.5492, 0.8035, 0.5559, 0.7976, 0.5549, 0.7976, 0.5502, 0.8035, 0.5602, 0.8035, 0.5648, 0.7976, 0.5648, 0.7976, 0.5602, 0.8215, 0.5758, 0.8215, 0.5691, 0.8274, 0.5701, 0.8274, 0.5748, 0.8215, 0.5648, 0.8215, 0.5602, 0.8274, 0.5602, 0.8274, 0.5648, 0.8274, 0.5602, 0.8274, 0.5602, 0.8274, 0.5549, 0.8274, 0.5549, 0.8274, 0.5701, 0.8274, 0.5701, 0.8274, 0.5648, 0.8274, 0.5648, 0.7976, 0.5648, 0.7976, 0.5648, 0.7976, 0.5701, 0.7976, 0.5701, 0.7976, 0.5549, 0.7976, 0.5549, 0.7976, 0.5602, 0.7976, 0.5602, 0.8215, 0.5602, 0.8035, 0.5602, 0.8035, 0.5559, 0.8215, 0.5559, 0.8215, 0.5691, 0.8035, 0.5691, 0.8035, 0.5648, 0.8215, 0.5648, 0.7939, 0.5596, 0.75, 0.5478, 0.75, 0.5318, 0.7939, 0.5529, 0.7939, 0.5718, 0.75, 0.5895, 0.75, 0.5772, 0.7939, 0.5654, 0.8449, 0.5676, 0.8575, 0.571, 0.8575, 0.5824, 0.8449, 0.5774, 0.8449, 0.5468, 0.8575, 0.5409, 0.8575, 0.5534, 0.8449, 0.5569, 0.25, 0.5477, 0.1311, 0.5477, 0.1311, 0.5319, 0.25, 0.5319, 0.25, 0.5894, 0.1311, 0.5894, 0.1311, 0.5773, 0.25, 0.5773, 0.4439, 0.1727, 0.3811, 0.1727, 0.3811, 0.1606, 0.4439, 0.1606, 0.4439, 0.2181, 0.3811, 0.2181, 0.3811, 0.2023, 0.4439, 0.2023, 0.6173, 0.1727, 0.4577, 0.1727, 0.4577, 0.1606, 0.6173, 0.1606, 0.6173, 0.2181, 0.4577, 0.2181, 0.4577, 0.2023, 0.6173, 0.2023, 0.7568, 0.7449, 0.8625, 0.7449, 0.8658, 0.7495, 0.7507, 0.7495, 0.25, 0.5, 0.1311, 0.5, 0.1311, 0.5, 0.25, 0.5, 0.8682, 0.7404, 0.8682, 0.6346, 0.8743, 0.6319, 0.8743, 0.7431, 0.8625, 0.6301, 0.7568, 0.6301, 0.7507, 0.6255, 0.8658, 0.6255, 0.8743, 0.7431, 0.8689, 0.739, 0.8608, 0.7455, 0.8658, 0.7495, 0.8658, 0.6255, 0.8608, 0.6295, 0.8689, 0.636, 0.8743, 0.6319, 0.7568, 0.7404, 0.8625, 0.7404, 0.8625, 0.7449, 0.7568, 0.7449, 0.8625, 0.7404, 0.8625, 0.6346, 0.8682, 0.6346, 0.8682, 0.7404, 0.8625, 0.6346, 0.7568, 0.6346, 0.7568, 0.6301, 0.8625, 0.6301, 0.8625, 0.7449, 0.8625, 0.7449, 0.8682, 0.7404, 0.8682, 0.7404, 0.8625, 0.6301, 0.8625, 0.6301, 0.8682, 0.6346, 0.8682, 0.6346, 0.6165, 0.2561, 0.4585, 0.2561, 0.4581, 0.25, 0.6146, 0.25, 0.8689, 0.5, 0.75, 0.5, 0.75, 0.5, 0.8689, 0.5, 0.4585, 0.2561, 0.4585, 0.375, 0.4439, 0.375, 0.4439, 0.2561, 0.875, 0.5, 0.875, 0.5, 0.8689, 0.5, 0.8689, 0.5, 0.4439, 0.25, 0.4439, 0.25, 0.458, 0.25, 0.4581, 0.25, 0.8274, 0.5502, 0.8274, 0.5549, 0.8274, 0.5549, 0.8274, 0.5502])
me_cube.materials.append(mat_phonetop)
me_cube.materials.append(mat_hangerrim)
me_cube.materials.append(mat_hangersides)
me_cube.materials.append(mat_hangertop)
me_cube.materials.append(mat_phonesides)
me_cube.materials.append(mat_lipbottom)
me_cube.materials.append(mat_liptop)
me_cube.materials.append(mat_frontpad)
me_cube.materials.append(mat_phonebottom)
me_cube.use_mirror_vertex_groups = False
me_cube.update()
me_cube_001 = bpy.data.meshes.new('Cube.001')
me_cube_001.from_pydata([(0.0, -0.961, -3.667), (0.0, -0.961, -1.667), (0.0, 1.039, -3.667), (0.0, 1.039, -1.667), (0.0, -0.961, -0.1736), (0.0, -0.961, 1.826), (0.0, 1.039, -0.1736), (0.0, 1.039, 1.826), (0.0, -0.961, 2.949), (0.0, -0.961, 4.949), (0.0, 1.039, 2.949), (0.0, 1.039, 4.949), (0.0, -0.961, -6.598), (0.0, -0.961, -4.598), (0.0, 1.039, -6.598), (0.0, 1.039, -4.598), (-4.802, -0.7616, -3.667), (-4.802, -0.961, -3.468), (-5.001, -0.7616, -3.468), (-4.802, -0.961, -1.867), (-4.802, -0.7616, -1.667), (-5.001, -0.7616, -1.867), (-4.802, 0.8395, -3.667), (-5.001, 0.8395, -3.468), (-4.802, 1.039, -3.468), (-4.802, 0.8395, -1.667), (-4.802, 1.039, -1.867), (-5.001, 0.8395, -1.867), (-3.201, -0.7616, -3.667), (-3.001, -0.7616, -3.468), (-3.201, -0.961, -3.468), (-3.201, -0.7616, -1.667), (-3.201, -0.961, -1.867), (-3.001, -0.7616, -1.867), (-3.201, 0.8395, -3.667), (-3.201, 1.039, -3.468), (-3.001, 0.8395, -3.468), (-3.201, 0.8395, -1.667), (-3.001, 0.8395, -1.867), (-3.201, 1.039, -1.867), (-0.8315, -0.961, -3.667), (-1.031, -0.7616, -3.468), (-0.8315, -0.961, -1.667), (-1.031, -0.7616, -1.867), (-1.031, 0.8395, -3.468), (-0.8315, 1.039, -3.667), (-0.8315, 1.039, -1.667), (-1.031, 0.8395, -1.867), (-4.802, -0.7616, -0.1736), (-4.802, -0.961, 0.0258), (-5.001, -0.7616, 0.0258), (-4.802, -0.961, 1.627), (-4.802, -0.7616, 1.826), (-5.001, -0.7616, 1.627), (-4.802, 0.8395, -0.1736), (-5.001, 0.8395, 0.0258), (-4.802, 1.039, 0.0258), (-4.802, 0.8395, 1.826), (-4.802, 1.039, 1.627), (-5.001, 0.8395, 1.627), (-3.201, -0.7616, -0.1736), (-3.001, -0.7616, 0.0258), (-3.201, -0.961, 0.0258), (-3.201, -0.7616, 1.826), (-3.201, -0.961, 1.627), (-3.001, -0.7616, 1.627), (-3.201, 0.8395, -0.1736), (-3.201, 1.039, 0.0258), (-3.001, 0.8395, 0.0258), (-3.201, 0.8395, 1.826), (-3.001, 0.8395, 1.627), (-3.201, 1.039, 1.627), (-0.8315, -0.961, -0.1736), (-1.031, -0.7616, 0.0258), (-0.8315, -0.961, 1.826), (-1.031, -0.7616, 1.627), (-1.031, 0.8395, 0.0258), (-0.8315, 1.039, -0.1736), (-0.8315, 1.039, 1.826), (-1.031, 0.8395, 1.627), (-4.802, -0.7616, 2.949), (-4.802, -0.961, 3.149), (-5.001, -0.7616, 3.149), (-4.802, -0.961, 4.75), (-4.802, -0.7616, 4.949), (-5.001, -0.7616, 4.75), (-4.802, 0.8395, 2.949), (-5.001, 0.8395, 3.149), (-4.802, 1.039, 3.149), (-4.802, 0.8395, 4.949), (-4.802, 1.039, 4.75), (-5.001, 0.8395, 4.75), (-3.201, -0.7616, 2.949), (-3.001, -0.7616, 3.149), (-3.201, -0.961, 3.149), (-3.201, -0.7616, 4.949), (-3.201, -0.961, 4.75), (-3.001, -0.7616, 4.75), (-3.201, 0.8395, 2.949), (-3.201, 1.039, 3.149), (-3.001, 0.8395, 3.149), (-3.201, 0.8395, 4.949), (-3.001, 0.8395, 4.75), (-3.201, 1.039, 4.75), (-0.8315, -0.961, 2.949), (-1.031, -0.7616, 3.149), (-0.8315, -0.961, 4.949), (-1.031, -0.7616, 4.75), (-1.031, 0.8395, 3.149), (-0.8315, 1.039, 2.949), (-0.8315, 1.039, 4.949), (-1.031, 0.8395, 4.75), (-4.802, -0.7616, -6.598), (-4.802, -0.961, -6.399), (-5.001, -0.7616, -6.399), (-4.802, -0.961, -4.798), (-4.802, -0.7616, -4.598), (-5.001, -0.7616, -4.798), (-4.802, 0.8395, -6.598), (-5.001, 0.8395, -6.399), (-4.802, 1.039, -6.399), (-4.802, 0.8395, -4.598), (-4.802, 1.039, -4.798), (-5.001, 0.8395, -4.798), (-3.201, -0.7616, -6.598), (-3.001, -0.7616, -6.399), (-3.201, -0.961, -6.399), (-3.201, -0.7616, -4.598), (-3.201, -0.961, -4.798), (-3.001, -0.7616, -4.798), (-3.201, 0.8395, -6.598), (-3.201, 1.039, -6.399), (-3.001, 0.8395, -6.399), (-3.201, 0.8395, -4.598), (-3.001, 0.8395, -4.798), (-3.201, 1.039, -4.798), (-0.8315, -0.961, -6.598), (-1.031, -0.7616, -6.399), (-0.8315, -0.961, -4.598), (-1.031, -0.7616, -4.798), (-1.031, 0.8395, -6.399), (-0.8315, 1.039, -6.598), (-0.8315, 1.039, -4.598), (-1.031, 0.8395, -4.798)], [], [(30, 32, 19, 17), (36, 38, 33, 29), (45, 2, 0, 40), (37, 25, 20, 31), (18, 21, 27, 23), (24, 26, 39, 35), (0, 1, 42, 40), (54, 66, 60, 48), (2, 3, 1, 0), (3, 46, 42, 1), (41, 43, 47, 44), (45, 46, 3, 2), (62, 64, 51, 49), (68, 70, 65, 61), (77, 6, 4, 72), (69, 57, 52, 63), (50, 53, 59, 55), (56, 58, 71, 67), (4, 5, 74, 72), (86, 98, 92, 80), (6, 7, 5, 4), (7, 78, 74, 5), (73, 75, 79, 76), (77, 78, 7, 6), (94, 96, 83, 81), (100, 102, 97, 93), (109, 10, 8, 104), (101, 89, 84, 95), (82, 85, 91, 87), (88, 90, 103, 99), (8, 9, 106, 104), (118, 130, 124, 112), (10, 11, 9, 8), (11, 110, 106, 9), (105, 107, 111, 108), (109, 110, 11, 10), (126, 128, 115, 113), (132, 134, 129, 125), (141, 14, 12, 136), (133, 121, 116, 127), (114, 117, 123, 119), (120, 122, 135, 131), (12, 13, 138, 136), (14, 15, 13, 12), (15, 142, 138, 13), (137, 139, 143, 140), (141, 142, 15, 14), (16, 17, 18), (19, 20, 21), (22, 23, 24), (25, 26, 27), (28, 29, 30), (31, 32, 33), (34, 35, 36), (37, 38, 39), (48, 49, 50), (51, 52, 53), (54, 55, 56), (57, 58, 59), (60, 61, 62), (63, 64, 65), (66, 67, 68), (69, 70, 71), (80, 81, 82), (83, 84, 85), (86, 87, 88), (89, 90, 91), (92, 93, 94), (95, 96, 97), (98, 99, 100), (101, 102, 103), (112, 113, 114), (115, 116, 117), (118, 119, 120), (121, 122, 123), (124, 125, 126), (127, 128, 129), (130, 131, 132), (133, 134, 135), (22, 16, 18, 23), (17, 19, 21, 18), (20, 25, 27, 21), (26, 24, 23, 27), (34, 22, 24, 35), (25, 37, 39, 26), (38, 36, 35, 39), (28, 34, 36, 29), (37, 31, 33, 38), (32, 30, 29, 33), (16, 28, 30, 17), (31, 20, 19, 32), (45, 40, 41, 44), (40, 42, 43, 41), (42, 46, 47, 43), (46, 45, 44, 47), (54, 48, 50, 55), (49, 51, 53, 50), (52, 57, 59, 53), (58, 56, 55, 59), (66, 54, 56, 67), (57, 69, 71, 58), (70, 68, 67, 71), (60, 66, 68, 61), (69, 63, 65, 70), (64, 62, 61, 65), (48, 60, 62, 49), (63, 52, 51, 64), (77, 72, 73, 76), (72, 74, 75, 73), (74, 78, 79, 75), (78, 77, 76, 79), (86, 80, 82, 87), (81, 83, 85, 82), (84, 89, 91, 85), (90, 88, 87, 91), (98, 86, 88, 99), (89, 101, 103, 90), (102, 100, 99, 103), (92, 98, 100, 93), (101, 95, 97, 102), (96, 94, 93, 97), (80, 92, 94, 81), (95, 84, 83, 96), (109, 104, 105, 108), (104, 106, 107, 105), (106, 110, 111, 107), (110, 109, 108, 111), (118, 112, 114, 119), (113, 115, 117, 114), (116, 121, 123, 117), (122, 120, 119, 123), (130, 118, 120, 131), (121, 133, 135, 122), (134, 132, 131, 135), (124, 130, 132, 125), (133, 127, 129, 134), (128, 126, 125, 129), (112, 124, 126, 113), (127, 116, 115, 128), (141, 136, 137, 140), (136, 138, 139, 137), (138, 142, 143, 139), (142, 141, 140, 143), (22, 34, 28, 16)])
me_cube_001.polygons.foreach_set('material_index', [1, 1, 0, 2, 1, 1, 1, 0, 1, 2, 1, 1, 1, 1, 0, 2, 1, 1, 1, 0, 1, 2, 1, 1, 1, 1, 0, 2, 1, 1, 1, 0, 1, 2, 1, 1, 1, 1, 0, 2, 1, 1, 1, 1, 2, 1, 1, 0, 2, 1, 1, 0, 2, 1, 1, 0, 2, 1, 1, 0, 2, 1, 1, 0, 2, 1, 1, 0, 2, 1, 1, 0, 2, 1, 1, 0, 2, 1, 1, 0, 1, 2, 1, 1, 1, 1, 0, 2, 1, 0, 2, 0, 1, 2, 1, 0, 1, 2, 1, 1, 1, 1, 0, 2, 1, 0, 2, 0, 1, 2, 1, 0, 1, 2, 1, 1, 1, 1, 0, 2, 1, 0, 2, 0, 1, 2, 1, 0, 1, 2, 1, 1, 1, 1, 0, 2, 1, 0, 2, 0, 1, 2, 1, 0])
_uv = me_cube_001.uv_layers.new(name='UVMap')
_uv.uv.foreach_set('vector', [0.3999, 0.7749, 0.6001, 0.7749, 0.6001, 0.9751, 0.3999, 0.9751, 0.3999, 0.5249, 0.6001, 0.5249, 0.6001, 0.7251, 0.3999, 0.7251, 0.1734, 0.5, 0.375, 0.5, 0.375, 0.75, 0.1734, 0.75, 0.6499, 0.5249, 0.8501, 0.5249, 0.8501, 0.7251, 0.6499, 0.7251, 0.3999, 0.02493, 0.6001, 0.02493, 0.6001, 0.2251, 0.3999, 0.2251, 0.3999, 0.2749, 0.6001, 0.2749, 0.6001, 0.4751, 0.3999, 0.4751, 0.375, 0.75, 0.625, 0.75, 0.625, 0.9516, 0.375, 0.9516, 0.1499, 0.5249, 0.3501, 0.5249, 0.3501, 0.7251, 0.1499, 0.7251, 0.375, 0.5, 0.625, 0.5, 0.625, 0.75, 0.375, 0.75, 0.625, 0.5, 0.8266, 0.5, 0.8266, 0.75, 0.625, 0.75, 0.3999, 0.02493, 0.6001, 0.02493, 0.6001, 0.2251, 0.3999, 0.2251, 0.375, 0.2984, 0.625, 0.2984, 0.625, 0.5, 0.375, 0.5, 0.3999, 0.7749, 0.6001, 0.7749, 0.6001, 0.9751, 0.3999, 0.9751, 0.3999, 0.5249, 0.6001, 0.5249, 0.6001, 0.7251, 0.3999, 0.7251, 0.1734, 0.5, 0.375, 0.5, 0.375, 0.75, 0.1734, 0.75, 0.6499, 0.5249, 0.8501, 0.5249, 0.8501, 0.7251, 0.6499, 0.7251, 0.3999, 0.02493, 0.6001, 0.02493, 0.6001, 0.2251, 0.3999, 0.2251, 0.3999, 0.2749, 0.6001, 0.2749, 0.6001, 0.4751, 0.3999, 0.4751, 0.375, 0.75, 0.625, 0.75, 0.625, 0.9516, 0.375, 0.9516, 0.1499, 0.5249, 0.3501, 0.5249, 0.3501, 0.7251, 0.1499, 0.7251, 0.375, 0.5, 0.625, 0.5, 0.625, 0.75, 0.375, 0.75, 0.625, 0.5, 0.8266, 0.5, 0.8266, 0.75, 0.625, 0.75, 0.3999, 0.02493, 0.6001, 0.02493, 0.6001, 0.2251, 0.3999, 0.2251, 0.375, 0.2984, 0.625, 0.2984, 0.625, 0.5, 0.375, 0.5, 0.3999, 0.7749, 0.6001, 0.7749, 0.6001, 0.9751, 0.3999, 0.9751, 0.3999, 0.5249, 0.6001, 0.5249, 0.6001, 0.7251, 0.3999, 0.7251, 0.1734, 0.5, 0.375, 0.5, 0.375, 0.75, 0.1734, 0.75, 0.6499, 0.5249, 0.8501, 0.5249, 0.8501, 0.7251, 0.6499, 0.7251, 0.3999, 0.02493, 0.6001, 0.02493, 0.6001, 0.2251, 0.3999, 0.2251, 0.3999, 0.2749, 0.6001, 0.2749, 0.6001, 0.4751, 0.3999, 0.4751, 0.375, 0.75, 0.625, 0.75, 0.625, 0.9516, 0.375, 0.9516, 0.1499, 0.5249, 0.3501, 0.5249, 0.3501, 0.7251, 0.1499, 0.7251, 0.375, 0.5, 0.625, 0.5, 0.625, 0.75, 0.375, 0.75, 0.625, 0.5, 0.8266, 0.5, 0.8266, 0.75, 0.625, 0.75, 0.3999, 0.02493, 0.6001, 0.02493, 0.6001, 0.2251, 0.3999, 0.2251, 0.375, 0.2984, 0.625, 0.2984, 0.625, 0.5, 0.375, 0.5, 0.3999, 0.7749, 0.6001, 0.7749, 0.6001, 0.9751, 0.3999, 0.9751, 0.3999, 0.5249, 0.6001, 0.5249, 0.6001, 0.7251, 0.3999, 0.7251, 0.1734, 0.5, 0.375, 0.5, 0.375, 0.75, 0.1734, 0.75, 0.6499, 0.5249, 0.8501, 0.5249, 0.8501, 0.7251, 0.6499, 0.7251, 0.3999, 0.02493, 0.6001, 0.02493, 0.6001, 0.2251, 0.3999, 0.2251, 0.3999, 0.2749, 0.6001, 0.2749, 0.6001, 0.4751, 0.3999, 0.4751, 0.375, 0.75, 0.625, 0.75, 0.625, 0.9516, 0.375, 0.9516, 0.375, 0.5, 0.625, 0.5, 0.625, 0.75, 0.375, 0.75, 0.625, 0.5, 0.8266, 0.5, 0.8266, 0.75, 0.625, 0.75, 0.3999, 0.02493, 0.6001, 0.02493, 0.6001, 0.2251, 0.3999, 0.2251, 0.375, 0.2984, 0.625, 0.2984, 0.625, 0.5, 0.375, 0.5, 0.1499, 0.7251, 0.1499, 0.75, 0.125, 0.7251, 0.6001, 0.0, 0.625, 0.02493, 0.6001, 0.02493, 0.1499, 0.5249, 0.125, 0.5249, 0.1499, 0.5, 0.625, 0.2251, 0.6001, 0.25, 0.6001, 0.2251, 0.3501, 0.7251, 0.375, 0.7251, 0.3501, 0.75, 0.625, 0.7749, 0.6001, 0.7749, 0.6001, 0.75, 0.3501, 0.5249, 0.3501, 0.5, 0.375, 0.5249, 0.625, 0.4751, 0.6001, 0.5, 0.6001, 0.4751, 0.1499, 0.7251, 0.1499, 0.75, 0.125, 0.7251, 0.6001, 0.0, 0.625, 0.02493, 0.6001, 0.02493, 0.1499, 0.5249, 0.125, 0.5249, 0.1499, 0.5, 0.625, 0.2251, 0.6001, 0.25, 0.6001, 0.2251, 0.3501, 0.7251, 0.375, 0.7251, 0.3501, 0.75, 0.625, 0.7749, 0.6001, 0.7749, 0.6001, 0.75, 0.3501, 0.5249, 0.3501, 0.5, 0.375, 0.5249, 0.625, 0.4751, 0.6001, 0.5, 0.6001, 0.4751, 0.1499, 0.7251, 0.1499, 0.75, 0.125, 0.7251, 0.6001, 0.0, 0.625, 0.02493, 0.6001, 0.02493, 0.1499, 0.5249, 0.125, 0.5249, 0.1499, 0.5, 0.625, 0.2251, 0.6001, 0.25, 0.6001, 0.2251, 0.3501, 0.7251, 0.375, 0.7251, 0.3501, 0.75, 0.625, 0.7749, 0.6001, 0.7749, 0.6001, 0.75, 0.3501, 0.5249, 0.3501, 0.5, 0.375, 0.5249, 0.625, 0.4751, 0.6001, 0.5, 0.6001, 0.4751, 0.1499, 0.7251, 0.1499, 0.75, 0.125, 0.7251, 0.6001, 0.0, 0.625, 0.02493, 0.6001, 0.02493, 0.1499, 0.5249, 0.125, 0.5249, 0.1499, 0.5, 0.625, 0.2251, 0.6001, 0.25, 0.6001, 0.2251, 0.3501, 0.7251, 0.375, 0.7251, 0.3501, 0.75, 0.625, 0.7749, 0.6001, 0.7749, 0.6001, 0.75, 0.3501, 0.5249, 0.3501, 0.5, 0.375, 0.5249, 0.625, 0.4751, 0.6001, 0.5, 0.6001, 0.4751, 0.1499, 0.5249, 0.1499, 0.7251, 0.125, 0.7251, 0.125, 0.5249, 0.3999, 0.0, 0.6001, 0.0, 0.6001, 0.02493, 0.3999, 0.02493, 0.625, 0.02493, 0.625, 0.2251, 0.6001, 0.2251, 0.6001, 0.02493, 0.6001, 0.2749, 0.3999, 0.2749, 0.3999, 0.2251, 0.6001, 0.2251, 0.3501, 0.5249, 0.1499, 0.5249, 0.1499, 0.5, 0.3501, 0.5, 0.625, 0.2749, 0.625, 0.4751, 0.6001, 0.4751, 0.6001, 0.2749, 0.6001, 0.5249, 0.3999, 0.5249, 0.3999, 0.4751, 0.6001, 0.4751, 0.3501, 0.7251, 0.3501, 0.5249, 0.3999, 0.5249, 0.3999, 0.7251, 0.6499, 0.5249, 0.6499, 0.7251, 0.6001, 0.7251, 0.6001, 0.5249, 0.6001, 0.7749, 0.3999, 0.7749, 0.3999, 0.7251, 0.6001, 0.7251, 0.1499, 0.7251, 0.3501, 0.7251, 0.3501, 0.75, 0.1499, 0.75, 0.625, 0.7749, 0.625, 0.9751, 0.6001, 0.9751, 0.6001, 0.7749, 0.375, 0.25, 0.375, 0.0, 0.3999, 0.02493, 0.3999, 0.2251, 0.375, 0.0, 0.625, 0.0, 0.6001, 0.02493, 0.3999, 0.02493, 0.625, 0.0, 0.625, 0.25, 0.6001, 0.2251, 0.6001, 0.02493, 0.625, 0.2984, 0.375, 0.2984, 0.3999, 0.2251, 0.6001, 0.2251, 0.1499, 0.5249, 0.1499, 0.7251, 0.125, 0.7251, 0.125, 0.5249, 0.3999, 0.0, 0.6001, 0.0, 0.6001, 0.02493, 0.3999, 0.02493, 0.625, 0.02493, 0.625, 0.2251, 0.6001, 0.2251, 0.6001, 0.02493, 0.6001, 0.2749, 0.3999, 0.2749, 0.3999, 0.2251, 0.6001, 0.2251, 0.3501, 0.5249, 0.1499, 0.5249, 0.1499, 0.5, 0.3501, 0.5, 0.625, 0.2749, 0.625, 0.4751, 0.6001, 0.4751, 0.6001, 0.2749, 0.6001, 0.5249, 0.3999, 0.5249, 0.3999, 0.4751, 0.6001, 0.4751, 0.3501, 0.7251, 0.3501, 0.5249, 0.3999, 0.5249, 0.3999, 0.7251, 0.6499, 0.5249, 0.6499, 0.7251, 0.6001, 0.7251, 0.6001, 0.5249, 0.6001, 0.7749, 0.3999, 0.7749, 0.3999, 0.7251, 0.6001, 0.7251, 0.1499, 0.7251, 0.3501, 0.7251, 0.3501, 0.75, 0.1499, 0.75, 0.625, 0.7749, 0.625, 0.9751, 0.6001, 0.9751, 0.6001, 0.7749, 0.375, 0.25, 0.375, 0.0, 0.3999, 0.02493, 0.3999, 0.2251, 0.375, 0.0, 0.625, 0.0, 0.6001, 0.02493, 0.3999, 0.02493, 0.625, 0.0, 0.625, 0.25, 0.6001, 0.2251, 0.6001, 0.02493, 0.625, 0.2984, 0.375, 0.2984, 0.3999, 0.2251, 0.6001, 0.2251, 0.1499, 0.5249, 0.1499, 0.7251, 0.125, 0.7251, 0.125, 0.5249, 0.3999, 0.0, 0.6001, 0.0, 0.6001, 0.02493, 0.3999, 0.02493, 0.625, 0.02493, 0.625, 0.2251, 0.6001, 0.2251, 0.6001, 0.02493, 0.6001, 0.2749, 0.3999, 0.2749, 0.3999, 0.2251, 0.6001, 0.2251, 0.3501, 0.5249, 0.1499, 0.5249, 0.1499, 0.5, 0.3501, 0.5, 0.625, 0.2749, 0.625, 0.4751, 0.6001, 0.4751, 0.6001, 0.2749, 0.6001, 0.5249, 0.3999, 0.5249, 0.3999, 0.4751, 0.6001, 0.4751, 0.3501, 0.7251, 0.3501, 0.5249, 0.3999, 0.5249, 0.3999, 0.7251, 0.6499, 0.5249, 0.6499, 0.7251, 0.6001, 0.7251, 0.6001, 0.5249, 0.6001, 0.7749, 0.3999, 0.7749, 0.3999, 0.7251, 0.6001, 0.7251, 0.1499, 0.7251, 0.3501, 0.7251, 0.3501, 0.75, 0.1499, 0.75, 0.625, 0.7749, 0.625, 0.9751, 0.6001, 0.9751, 0.6001, 0.7749, 0.375, 0.25, 0.375, 0.0, 0.3999, 0.02493, 0.3999, 0.2251, 0.375, 0.0, 0.625, 0.0, 0.6001, 0.02493, 0.3999, 0.02493, 0.625, 0.0, 0.625, 0.25, 0.6001, 0.2251, 0.6001, 0.02493, 0.625, 0.2984, 0.375, 0.2984, 0.3999, 0.2251, 0.6001, 0.2251, 0.1499, 0.5249, 0.1499, 0.7251, 0.125, 0.7251, 0.125, 0.5249, 0.3999, 0.0, 0.6001, 0.0, 0.6001, 0.02493, 0.3999, 0.02493, 0.625, 0.02493, 0.625, 0.2251, 0.6001, 0.2251, 0.6001, 0.02493, 0.6001, 0.2749, 0.3999, 0.2749, 0.3999, 0.2251, 0.6001, 0.2251, 0.3501, 0.5249, 0.1499, 0.5249, 0.1499, 0.5, 0.3501, 0.5, 0.625, 0.2749, 0.625, 0.4751, 0.6001, 0.4751, 0.6001, 0.2749, 0.6001, 0.5249, 0.3999, 0.5249, 0.3999, 0.4751, 0.6001, 0.4751, 0.3501, 0.7251, 0.3501, 0.5249, 0.3999, 0.5249, 0.3999, 0.7251, 0.6499, 0.5249, 0.6499, 0.7251, 0.6001, 0.7251, 0.6001, 0.5249, 0.6001, 0.7749, 0.3999, 0.7749, 0.3999, 0.7251, 0.6001, 0.7251, 0.1499, 0.7251, 0.3501, 0.7251, 0.3501, 0.75, 0.1499, 0.75, 0.625, 0.7749, 0.625, 0.9751, 0.6001, 0.9751, 0.6001, 0.7749, 0.375, 0.25, 0.375, 0.0, 0.3999, 0.02493, 0.3999, 0.2251, 0.375, 0.0, 0.625, 0.0, 0.6001, 0.02493, 0.3999, 0.02493, 0.625, 0.0, 0.625, 0.25, 0.6001, 0.2251, 0.6001, 0.02493, 0.625, 0.2984, 0.375, 0.2984, 0.3999, 0.2251, 0.6001, 0.2251, 0.1499, 0.5249, 0.3501, 0.5249, 0.3501, 0.7251, 0.1499, 0.7251])
me_cube_001.materials.append(mat_keybottom)
me_cube_001.materials.append(mat_keymiddle)
me_cube_001.materials.append(mat_keytop)
me_cube_001.update()
me_cube_003 = bpy.data.meshes.new('Cube.003')
me_cube_003.from_pydata([(-1.446, 0.4752, -0.389), (-1.486, 0.3275, 0.1981), (-1.358, 0.4662, -0.3828), (-1.425, 0.3214, 0.2023), (-1.273, 0.4397, -0.3768), (-1.367, 0.3033, 0.2064), (-1.194, 0.3967, -0.3713), (-1.313, 0.2739, 0.2102), (-1.125, 0.3388, -0.3665), (-1.266, 0.2343, 0.2135), (-1.069, 0.2682, -0.3626), (-1.228, 0.1861, 0.2162), (-1.027, 0.1876, -0.3596), (-1.199, 0.1311, 0.2182), (-1.001, 0.1003, -0.3578), (-1.181, 0.07145, 0.2194), (-0.992, 0.009385, -0.3572), (-1.175, 0.009385, 0.2198), (-1.001, -0.08149, -0.3578), (-1.181, -0.05268, 0.2194), (-1.027, -0.1689, -0.3596), (-1.199, -0.1124, 0.2182), (-1.069, -0.2494, -0.3626), (-1.228, -0.1673, 0.2162), (-1.125, -0.32, -0.3665), (-1.266, -0.2156, 0.2135), (-1.194, -0.3779, -0.3713), (-1.313, -0.2551, 0.2102), (-1.273, -0.421, -0.3768), (-1.367, -0.2845, 0.2064), (-1.358, -0.4475, -0.3828), (-1.425, -0.3026, 0.2023), (-1.446, -0.4564, -0.389), (-1.486, -0.3087, 0.1981), (-1.535, -0.4475, -0.3952), (-1.546, -0.3026, 0.1938), (-1.62, -0.421, -0.4012), (-1.604, -0.2845, 0.1897), (-1.699, -0.3779, -0.4067), (-1.658, -0.2551, 0.186), (-1.768, -0.32, -0.4116), (-1.705, -0.2156, 0.1827), (-1.824, -0.2494, -0.4155), (-1.744, -0.1673, 0.18), (-1.866, -0.1689, -0.4185), (-1.772, -0.1124, 0.178), (-1.892, -0.08149, -0.4203), (-1.79, -0.05268, 0.1767), (-1.901, 0.009385, -0.4209), (-1.796, 0.009385, 0.1763), (-1.892, 0.1003, -0.4203), (-1.79, 0.07145, 0.1767), (-1.866, 0.1876, -0.4185), (-1.772, 0.1311, 0.178), (-1.824, 0.2682, -0.4155), (-1.744, 0.1861, 0.18), (-1.768, 0.3388, -0.4116), (-1.705, 0.2343, 0.1827), (-1.699, 0.3967, -0.4067), (-1.658, 0.2739, 0.186), (-1.62, 0.4397, -0.4012), (-1.604, 0.3033, 0.1897), (-1.535, 0.4662, -0.3952), (-1.546, 0.3214, 0.1938), (-1.434, 0.3908, -0.5207), (-1.362, 0.3835, -0.5156), (-1.293, 0.3619, -0.5108), (-1.229, 0.3268, -0.5063), (-1.172, 0.2794, -0.5023), (-1.126, 0.2216, -0.4991), (-1.092, 0.1556, -0.4967), (-1.07, 0.08396, -0.4952), (-1.063, 0.009385, -0.4947), (-1.07, -0.06519, -0.4952), (-1.092, -0.1369, -0.4967), (-1.126, -0.2029, -0.4991), (-1.172, -0.2606, -0.5023), (-1.229, -0.308, -0.5063), (-1.293, -0.3431, -0.5108), (-1.362, -0.3647, -0.5156), (-1.434, -0.372, -0.5207), (-1.507, -0.3647, -0.5258), (-1.576, -0.3431, -0.5306), (-1.64, -0.308, -0.5351), (-1.697, -0.2606, -0.5391), (-1.743, -0.2029, -0.5423), (-1.777, -0.1369, -0.5447), (-1.799, -0.06519, -0.5462), (-1.806, 0.009385, -0.5467), (-1.799, 0.08396, -0.5462), (-1.777, 0.1556, -0.5447), (-1.743, 0.2216, -0.5423), (-1.697, 0.2794, -0.5391), (-1.64, 0.3268, -0.5351), (-1.576, 0.3619, -0.5306), (-1.507, 0.3835, -0.5258), (-0.932, -0.1108, -0.1337), (-0.9317, -0.1791, -0.06514), (-1.068, -0.1791, -0.07743), (-1.068, -0.1108, -0.146), (-0.9307, -0.1591, -0.1135), (-0.9998, -0.1618, -0.1222), (-1.0, -0.1791, -0.07129), (-1.067, -0.1591, -0.1258), (-1.0, -0.1108, -0.1398), (-1.068, -0.1791, 0.1687), (-0.9317, -0.1791, 0.1818), (-0.932, -0.1108, 0.2503), (-1.068, -0.1108, 0.2373), (-1.0, -0.1791, 0.1752), (-1.0, -0.1618, 0.2265), (-0.9331, -0.1591, 0.2301), (-1.0, -0.1108, 0.2438), (-1.07, -0.1591, 0.2171), (-1.068, 0.1108, -0.146), (-1.068, 0.1791, -0.07743), (-0.9317, 0.1791, -0.06514), (-0.932, 0.1108, -0.1337), (-1.067, 0.1591, -0.1258), (-0.9998, 0.1618, -0.1222), (-1.0, 0.1791, -0.07129), (-0.9307, 0.1591, -0.1135), (-1.0, 0.1108, -0.1398), (-0.932, 0.1108, 0.2503), (-0.9317, 0.1791, 0.1818), (-1.068, 0.1791, 0.1687), (-1.068, 0.1108, 0.2373), (-0.9331, 0.1591, 0.2301), (-1.0, 0.1618, 0.2265), (-1.0, 0.1791, 0.1752), (-1.07, 0.1591, 0.2171), (-1.0, 0.1108, 0.2438), (0.0, 0.1108, -0.08738), (5.821e-11, 0.1791, -0.0191), (1.455e-11, 0.1591, -0.06738), (0.0, 0.1791, 0.2317), (0.0, 0.1108, 0.2999), (0.0, 0.1591, 0.2799), (0.0, -0.1791, -0.0191), (0.0, -0.1108, -0.08738), (0.0, -0.1591, -0.06738), (0.0, -0.1108, 0.2999), (5.821e-11, -0.1791, 0.2317), (1.455e-11, -0.1591, 0.2799), (-1.393, -0.1108, -0.1772), (-1.393, -0.1791, -0.1086), (-1.461, -0.1108, -0.1155), (-1.393, -0.1591, -0.1571), (-1.432, -0.1503, -0.1521), (-1.441, -0.1591, -0.1134), (-1.441, -0.1108, -0.1619), (-1.393, -0.1791, 0.136), (-1.393, -0.1108, 0.2046), (-1.461, -0.1108, 0.1294), (-1.393, -0.1591, 0.1844), (-1.432, -0.1503, 0.1717), (-1.441, -0.1108, 0.1798), (-1.441, -0.1591, 0.1313), (-1.393, 0.1108, -0.1772), (-1.461, 0.1108, -0.1155), (-1.393, 0.1791, -0.1086), (-1.441, 0.1108, -0.1619), (-1.432, 0.1503, -0.1521), (-1.441, 0.1591, -0.1134), (-1.393, 0.1591, -0.1571), (-1.393, 0.1108, 0.2046), (-1.393, 0.1791, 0.136), (-1.461, 0.1108, 0.1294), (-1.393, 0.1591, 0.1844), (-1.432, 0.1503, 0.1717), (-1.441, 0.1591, 0.1313), (-1.441, 0.1108, 0.1798), (-0.1317, 0.1108, -0.08898), (-0.2682, 0.1108, -0.09223), (-0.2683, 0.1791, -0.02392), (-0.1317, 0.1791, -0.0207), (-0.2, 0.1108, -0.09061), (-0.1999, 0.1618, -0.07291), (-0.2678, 0.1591, -0.07221), (-0.2, 0.1791, -0.02231), (-0.1316, 0.1591, -0.06898), (-0.3318, 0.1108, -0.09448), (-0.4682, 0.1108, -0.1007), (-0.4683, 0.1791, -0.03232), (-0.3317, 0.1791, -0.02617), (-0.4, 0.1108, -0.09759), (-0.3999, 0.1618, -0.07992), (-0.4674, 0.1591, -0.08063), (-0.4, 0.1791, -0.02924), (-0.3312, 0.1591, -0.07446), (-0.5318, 0.1108, -0.1042), (-0.6681, 0.1108, -0.113), (-0.6683, 0.1791, -0.04451), (-0.5317, 0.1791, -0.03585), (-0.6, 0.1108, -0.1086), (-0.5999, 0.1618, -0.09096), (-0.6672, 0.1591, -0.09284), (-0.6, 0.1791, -0.04018), (-0.531, 0.1591, -0.08416), (-0.868, 0.1108, -0.1283), (-0.8683, 0.1791, -0.05975), (-0.7317, 0.1791, -0.0491), (-0.7319, 0.1108, -0.1176), (-0.867, 0.1591, -0.1081), (-0.7998, 0.1618, -0.1053), (-0.8, 0.1791, -0.05443), (-0.7308, 0.1591, -0.09743), (-0.8, 0.1108, -0.1229), (-0.1317, -0.1791, 0.2298), (-0.1317, -0.1108, 0.2981), (-0.2682, -0.1108, 0.2945), (-0.2683, -0.1791, 0.2262), (-0.1319, -0.1591, 0.2781), (-0.2, -0.1618, 0.2793), (-0.2, -0.1108, 0.2963), (-0.2688, -0.1591, 0.2745), (-0.2, -0.1791, 0.228), (-0.3317, -0.1791, 0.2237), (-0.3318, -0.1108, 0.292), (-0.4682, -0.1108, 0.2853), (-0.4683, -0.1791, 0.2169), (-0.3323, -0.1591, 0.272), (-0.4001, -0.1618, 0.2716), (-0.4, -0.1108, 0.2887), (-0.4691, -0.1591, 0.2652), (-0.4, -0.1791, 0.2203), (-0.5317, -0.1791, 0.2131), (-0.5318, -0.1108, 0.2815), (-0.6681, -0.1108, 0.2722), (-0.6683, -0.1791, 0.2037), (-0.5326, -0.1591, 0.2614), (-0.6001, -0.1618, 0.2597), (-0.6, -0.1108, 0.2769), (-0.6693, -0.1591, 0.2521), (-0.6, -0.1791, 0.2084), (-0.8683, -0.1791, 0.1874), (-0.7317, -0.1791, 0.1989), (-0.7319, -0.1108, 0.2673), (-0.868, -0.1108, 0.256), (-0.8, -0.1791, 0.1931), (-0.8002, -0.1618, 0.2444), (-0.7329, -0.1591, 0.2472), (-0.8, -0.1108, 0.2617), (-0.8694, -0.1591, 0.2358), (-0.868, 0.1108, 0.256), (-0.7319, 0.1108, 0.2673), (-0.7317, 0.1791, 0.1989), (-0.8683, 0.1791, 0.1874), (-0.8, 0.1108, 0.2617), (-0.8002, 0.1618, 0.2444), (-0.7329, 0.1591, 0.2472), (-0.8, 0.1791, 0.1931), (-0.8694, 0.1591, 0.2358), (-0.6681, 0.1108, 0.2722), (-0.5318, 0.1108, 0.2815), (-0.5317, 0.1791, 0.2131), (-0.6683, 0.1791, 0.2037), (-0.6, 0.1108, 0.2769), (-0.6001, 0.1618, 0.2597), (-0.5326, 0.1591, 0.2614), (-0.6, 0.1791, 0.2084), (-0.6693, 0.1591, 0.2521), (-0.4682, 0.1108, 0.2853), (-0.3318, 0.1108, 0.292), (-0.3317, 0.1791, 0.2237), (-0.4683, 0.1791, 0.2169), (-0.4, 0.1108, 0.2887), (-0.4001, 0.1618, 0.2716), (-0.3323, 0.1591, 0.272), (-0.4, 0.1791, 0.2203), (-0.4691, 0.1591, 0.2652), (-0.1317, 0.1108, 0.2981), (-0.1317, 0.1791, 0.2298), (-0.2683, 0.1791, 0.2262), (-0.2682, 0.1108, 0.2945), (-0.1319, 0.1591, 0.2781), (-0.2, 0.1618, 0.2793), (-0.2, 0.1791, 0.228), (-0.2688, 0.1591, 0.2745), (-0.2, 0.1108, 0.2963), (-0.8683, -0.1791, -0.05975), (-0.868, -0.1108, -0.1283), (-0.7319, -0.1108, -0.1176), (-0.7317, -0.1791, -0.0491), (-0.867, -0.1591, -0.1081), (-0.7998, -0.1618, -0.1053), (-0.8, -0.1108, -0.1229), (-0.7308, -0.1591, -0.09743), (-0.8, -0.1791, -0.05443), (-0.6683, -0.1791, -0.04451), (-0.6681, -0.1108, -0.113), (-0.5318, -0.1108, -0.1042), (-0.5317, -0.1791, -0.03585), (-0.6672, -0.1591, -0.09284), (-0.5999, -0.1618, -0.09096), (-0.6, -0.1108, -0.1086), (-0.531, -0.1591, -0.08416), (-0.6, -0.1791, -0.04018), (-0.4683, -0.1791, -0.03232), (-0.4682, -0.1108, -0.1007), (-0.3318, -0.1108, -0.09448), (-0.3317, -0.1791, -0.02617), (-0.4674, -0.1591, -0.08063), (-0.3999, -0.1618, -0.07992), (-0.4, -0.1108, -0.09759), (-0.3312, -0.1591, -0.07446), (-0.4, -0.1791, -0.02924), (-0.1317, -0.1791, -0.0207), (-0.2683, -0.1791, -0.02392), (-0.2682, -0.1108, -0.09223), (-0.1317, -0.1108, -0.08898), (-0.2, -0.1791, -0.02231), (-0.1999, -0.1618, -0.07291), (-0.2678, -0.1591, -0.07221), (-0.2, -0.1108, -0.09061), (-0.1316, -0.1591, -0.06898), (-1.434, 0.4308, -0.5207), (-1.354, 0.4227, -0.5151), (-1.277, 0.3987, -0.5097), (-1.206, 0.3598, -0.5047), (-1.144, 0.3074, -0.5003), (-1.093, 0.2435, -0.4967), (-1.055, 0.1707, -0.4941), (-1.031, 0.0916, -0.4924), (-1.023, 0.009385, -0.4919), (-1.031, -0.07283, -0.4924), (-1.055, -0.1519, -0.4941), (-1.093, -0.2247, -0.4967), (-1.144, -0.2886, -0.5003), (-1.206, -0.341, -0.5047), (-1.277, -0.38, -0.5097), (-1.354, -0.4039, -0.5151), (-1.434, -0.412, -0.5207), (-1.515, -0.4039, -0.5263), (-1.592, -0.38, -0.5317), (-1.663, -0.341, -0.5367), (-1.725, -0.2886, -0.5411), (-1.776, -0.2247, -0.5447), (-1.814, -0.1519, -0.5473), (-1.838, -0.07283, -0.549), (-1.846, 0.009385, -0.5495), (-1.838, 0.0916, -0.549), (-1.814, 0.1707, -0.5473), (-1.776, 0.2435, -0.5447), (-1.725, 0.3074, -0.5411), (-1.663, 0.3598, -0.5367), (-1.592, 0.3987, -0.5317), (-1.515, 0.4227, -0.5263), (-1.437, 0.3908, -0.4829), (-1.365, 0.3835, -0.4778), (-1.295, 0.3619, -0.4729), (-1.231, 0.3268, -0.4684), (-1.175, 0.2794, -0.4645), (-1.129, 0.2216, -0.4613), (-1.094, 0.1556, -0.4588), (-1.073, 0.08396, -0.4574), (-1.066, 0.009385, -0.4569), (-1.073, -0.06519, -0.4574), (-1.094, -0.1369, -0.4588), (-1.129, -0.2029, -0.4613), (-1.175, -0.2606, -0.4645), (-1.231, -0.308, -0.4684), (-1.295, -0.3431, -0.4729), (-1.365, -0.3647, -0.4778), (-1.437, -0.372, -0.4829), (-1.509, -0.3647, -0.4879), (-1.579, -0.3431, -0.4928), (-1.643, -0.308, -0.4973), (-1.699, -0.2606, -0.5013), (-1.746, -0.2029, -0.5045), (-1.78, -0.1369, -0.5069), (-1.801, -0.06519, -0.5084), (-1.808, 0.009385, -0.5089), (-1.801, 0.08396, -0.5084), (-1.78, 0.1556, -0.5069), (-1.746, 0.2216, -0.5045), (-1.699, 0.2794, -0.5013), (-1.643, 0.3268, -0.4973), (-1.579, 0.3619, -0.4928), (-1.509, 0.3835, -0.4879)], [], [(116, 124, 247, 200), (244, 123, 107, 238), (108, 126, 165, 152), (175, 272, 135, 133), (136, 271, 209, 141), (181, 173, 309, 300), (280, 235, 106, 97), (172, 132, 139, 310), (114, 99, 144, 158), (125, 115, 160, 166), (308, 211, 217, 301), (202, 191, 290, 282), (190, 182, 299, 291), (98, 105, 151, 145), (201, 246, 256, 192), (193, 255, 265, 183), (184, 264, 273, 174), (138, 142, 208, 307), (298, 220, 226, 292), (289, 229, 236, 283), (146, 153, 167, 159), (274, 263, 218, 210), (262, 254, 227, 219), (253, 245, 237, 228), (0, 1, 3, 2), (2, 3, 5, 4), (4, 5, 7, 6), (6, 7, 9, 8), (8, 9, 11, 10), (10, 11, 13, 12), (12, 13, 15, 14), (14, 15, 17, 16), (16, 17, 19, 18), (18, 19, 21, 20), (20, 21, 23, 22), (22, 23, 25, 24), (24, 25, 27, 26), (26, 27, 29, 28), (28, 29, 31, 30), (30, 31, 33, 32), (32, 33, 35, 34), (34, 35, 37, 36), (36, 37, 39, 38), (38, 39, 41, 40), (40, 41, 43, 42), (42, 43, 45, 44), (44, 45, 47, 46), (46, 47, 49, 48), (48, 49, 51, 50), (50, 51, 53, 52), (52, 53, 55, 54), (54, 55, 57, 56), (56, 57, 59, 58), (58, 59, 61, 60), (3, 1, 63, 61, 59, 57, 55, 53, 51, 49, 47, 45, 43, 41, 39, 37, 35, 33, 31, 29, 27, 25, 23, 21, 19, 17, 15, 13, 11, 9, 7, 5), (60, 61, 63, 62), (62, 63, 1, 0), (4, 6, 319, 318), (69, 70, 354, 353), (22, 24, 328, 327), (40, 42, 337, 336), (58, 60, 346, 345), (14, 16, 324, 323), (32, 34, 333, 332), (50, 52, 342, 341), (6, 8, 320, 319), (24, 26, 329, 328), (42, 44, 338, 337), (60, 62, 347, 346), (16, 18, 325, 324), (34, 36, 334, 333), (52, 54, 343, 342), (8, 10, 321, 320), (26, 28, 330, 329), (44, 46, 339, 338), (0, 2, 317, 316), (62, 0, 316, 347), (18, 20, 326, 325), (36, 38, 335, 334), (54, 56, 344, 343), (10, 12, 322, 321), (28, 30, 331, 330), (46, 48, 340, 339), (2, 4, 318, 317), (20, 22, 327, 326), (38, 40, 336, 335), (56, 58, 345, 344), (12, 14, 323, 322), (30, 32, 332, 331), (48, 50, 341, 340), (96, 100, 101, 104), (97, 102, 101, 100), (98, 103, 101, 102), (99, 104, 101, 103), (105, 109, 110, 113), (106, 111, 110, 109), (107, 112, 110, 111), (108, 113, 110, 112), (114, 118, 119, 122), (115, 120, 119, 118), (116, 121, 119, 120), (117, 122, 119, 121), (123, 127, 128, 131), (124, 129, 128, 127), (125, 130, 128, 129), (126, 131, 128, 130), (144, 147, 148, 150), (145, 149, 148, 147), (146, 150, 148, 149), (151, 154, 155, 157), (152, 156, 155, 154), (153, 157, 155, 156), (158, 161, 162, 164), (159, 163, 162, 161), (160, 164, 162, 163), (165, 168, 169, 171), (166, 170, 169, 168), (167, 171, 169, 170), (172, 176, 177, 180), (173, 178, 177, 176), (174, 179, 177, 178), (175, 180, 177, 179), (181, 185, 186, 189), (182, 187, 186, 185), (183, 188, 186, 187), (184, 189, 186, 188), (190, 194, 195, 198), (191, 196, 195, 194), (192, 197, 195, 196), (193, 198, 195, 197), (199, 203, 204, 207), (200, 205, 204, 203), (201, 206, 204, 205), (202, 207, 204, 206), (208, 212, 213, 216), (209, 214, 213, 212), (210, 215, 213, 214), (211, 216, 213, 215), (217, 221, 222, 225), (218, 223, 222, 221), (219, 224, 222, 223), (220, 225, 222, 224), (226, 230, 231, 234), (227, 232, 231, 230), (228, 233, 231, 232), (229, 234, 231, 233), (235, 239, 240, 243), (236, 241, 240, 239), (237, 242, 240, 241), (238, 243, 240, 242), (244, 248, 249, 252), (245, 250, 249, 248), (246, 251, 249, 250), (247, 252, 249, 251), (253, 257, 258, 261), (254, 259, 258, 257), (255, 260, 258, 259), (256, 261, 258, 260), (262, 266, 267, 270), (263, 268, 267, 266), (264, 269, 267, 268), (265, 270, 267, 269), (271, 275, 276, 279), (272, 277, 276, 275), (273, 278, 276, 277), (274, 279, 276, 278), (280, 284, 285, 288), (281, 286, 285, 284), (282, 287, 285, 286), (283, 288, 285, 287), (289, 293, 294, 297), (290, 295, 294, 293), (291, 296, 294, 295), (292, 297, 294, 296), (298, 302, 303, 306), (299, 304, 303, 302), (300, 305, 303, 304), (301, 306, 303, 305), (307, 311, 312, 315), (308, 313, 312, 311), (309, 314, 312, 313), (310, 315, 312, 314), (117, 96, 104, 122), (122, 104, 99, 114), (97, 106, 109, 102), (102, 109, 105, 98), (107, 123, 131, 112), (112, 131, 126, 108), (124, 116, 120, 129), (129, 120, 115, 125), (199, 117, 121, 203), (203, 121, 116, 200), (238, 107, 111, 243), (243, 111, 106, 235), (271, 136, 137, 275), (275, 137, 135, 272), (310, 139, 140, 315), (315, 140, 138, 307), (158, 144, 150, 161), (161, 150, 146, 159), (145, 151, 157, 149), (149, 157, 153, 146), (152, 165, 171, 156), (156, 171, 167, 153), (166, 160, 163, 170), (170, 163, 159, 167), (125, 166, 168, 130), (130, 168, 165, 126), (151, 105, 113, 154), (154, 113, 108, 152), (98, 145, 147, 103), (103, 147, 144, 99), (160, 115, 118, 164), (164, 118, 114, 158), (132, 172, 180, 134), (134, 180, 175, 133), (173, 181, 189, 178), (178, 189, 184, 174), (182, 190, 198, 187), (187, 198, 193, 183), (191, 202, 206, 196), (196, 206, 201, 192), (141, 209, 212, 143), (143, 212, 208, 142), (210, 218, 221, 215), (215, 221, 217, 211), (219, 227, 230, 224), (224, 230, 226, 220), (228, 237, 241, 233), (233, 241, 236, 229), (123, 244, 252, 127), (127, 252, 247, 124), (245, 253, 261, 250), (250, 261, 256, 246), (254, 262, 270, 259), (259, 270, 265, 255), (263, 274, 278, 268), (268, 278, 273, 264), (96, 281, 284, 100), (100, 284, 280, 97), (282, 290, 293, 287), (287, 293, 289, 283), (291, 299, 302, 296), (296, 302, 298, 292), (300, 309, 313, 305), (305, 313, 308, 301), (246, 201, 205, 251), (251, 205, 200, 247), (255, 193, 197, 260), (260, 197, 192, 256), (264, 184, 188, 269), (269, 188, 183, 265), (272, 175, 179, 277), (277, 179, 174, 273), (202, 282, 286, 207), (207, 286, 281, 199), (190, 291, 295, 194), (194, 295, 290, 191), (181, 300, 304, 185), (185, 304, 299, 182), (172, 310, 314, 176), (176, 314, 309, 173), (274, 210, 214, 279), (279, 214, 209, 271), (262, 219, 223, 266), (266, 223, 218, 263), (253, 228, 232, 257), (257, 232, 227, 254), (244, 238, 242, 248), (248, 242, 237, 245), (211, 308, 311, 216), (216, 311, 307, 208), (220, 298, 306, 225), (225, 306, 301, 217), (229, 289, 297, 234), (234, 297, 292, 226), (235, 280, 288, 239), (239, 288, 283, 236), (117, 199, 281, 96), (65, 64, 316, 317), (66, 65, 317, 318), (67, 66, 318, 319), (68, 67, 319, 320), (69, 68, 320, 321), (70, 69, 321, 322), (71, 70, 322, 323), (72, 71, 323, 324), (73, 72, 324, 325), (74, 73, 325, 326), (75, 74, 326, 327), (76, 75, 327, 328), (77, 76, 328, 329), (78, 77, 329, 330), (79, 78, 330, 331), (80, 79, 331, 332), (81, 80, 332, 333), (82, 81, 333, 334), (83, 82, 334, 335), (84, 83, 335, 336), (85, 84, 336, 337), (86, 85, 337, 338), (87, 86, 338, 339), (88, 87, 339, 340), (89, 88, 340, 341), (90, 89, 341, 342), (91, 90, 342, 343), (92, 91, 343, 344), (93, 92, 344, 345), (94, 93, 345, 346), (95, 94, 346, 347), (64, 95, 347, 316), (348, 349, 350, 351, 352, 353, 354, 355, 356, 357, 358, 359, 360, 361, 362, 363, 364, 365, 366, 367, 368, 369, 370, 371, 372, 373, 374, 375, 376, 377, 378, 379), (83, 84, 368, 367), (70, 71, 355, 354), (84, 85, 369, 368), (71, 72, 356, 355), (85, 86, 370, 369), (72, 73, 357, 356), (86, 87, 371, 370), (73, 74, 358, 357), (87, 88, 372, 371), (74, 75, 359, 358), (88, 89, 373, 372), (75, 76, 360, 359), (89, 90, 374, 373), (76, 77, 361, 360), (90, 91, 375, 374), (77, 78, 362, 361), (64, 65, 349, 348), (91, 92, 376, 375), (78, 79, 363, 362), (65, 66, 350, 349), (92, 93, 377, 376), (79, 80, 364, 363), (66, 67, 351, 350), (93, 94, 378, 377), (80, 81, 365, 364), (67, 68, 352, 351), (94, 95, 379, 378), (81, 82, 366, 365), (68, 69, 353, 352), (95, 64, 348, 379), (82, 83, 367, 366)])
me_cube_003.polygons.foreach_set('material_index', [0, 0, 0, 0, 0, 0, 1, 0, 0, 0, 1, 0, 0, 1, 0, 0, 0, 1, 1, 1, 0, 0, 0, 0, 1, 1, 1, 1, 1, 1, 1, 1, 1, 1, 1, 1, 1, 1, 1, 1, 1, 1, 1, 1, 1, 1, 1, 1, 1, 1, 1, 1, 1, 1, 0, 1, 1, 2, 4, 2, 2, 2, 2, 2, 2, 2, 2, 2, 2, 2, 2, 2, 2, 2, 2, 2, 2, 2, 2, 2, 2, 2, 2, 2, 2, 2, 2, 2, 2, 2, 0, 1, 1, 0, 1, 1, 0, 0, 0, 0, 0, 0, 0, 0, 0, 0, 0, 0, 0, 0, 0, 0, 0, 0, 0, 0, 0, 0, 0, 0, 0, 0, 0, 0, 0, 0, 0, 0, 0, 0, 0, 0, 0, 0, 1, 0, 0, 1, 1, 0, 0, 1, 1, 0, 0, 1, 1, 1, 0, 0, 0, 0, 0, 0, 0, 0, 0, 0, 0, 0, 0, 0, 0, 0, 0, 0, 1, 0, 0, 1, 1, 0, 0, 1, 1, 0, 0, 1, 1, 1, 0, 0, 0, 0, 1, 1, 0, 0, 0, 0, 0, 0, 0, 1, 0, 0, 0, 1, 0, 0, 0, 0, 0, 0, 0, 0, 0, 0, 1, 0, 1, 0, 0, 0, 0, 0, 0, 0, 0, 0, 0, 0, 0, 1, 0, 1, 0, 1, 0, 1, 0, 0, 0, 0, 0, 0, 0, 0, 0, 1, 0, 1, 0, 1, 0, 1, 0, 0, 0, 0, 0, 0, 0, 0, 0, 0, 0, 0, 0, 0, 0, 0, 0, 0, 0, 0, 0, 0, 0, 0, 1, 1, 1, 1, 1, 1, 1, 1, 0, 3, 3, 3, 3, 3, 3, 3, 3, 3, 3, 3, 3, 3, 3, 3, 3, 3, 3, 3, 3, 3, 3, 3, 3, 3, 3, 3, 3, 3, 3, 3, 3, 5, 4, 4, 4, 4, 4, 4, 4, 4, 4, 4, 4, 4, 4, 4, 4, 4, 4, 4, 4, 4, 4, 4, 4, 4, 4, 4, 4, 4, 4, 4, 4])
_uv = me_cube_003.uv_layers.new(name='UVMap')
_uv.uv.foreach_set('vector', [0.4196, 0.2585, 0.5804, 0.2585, 0.5804, 0.2665, 0.4196, 0.2665, 0.8585, 0.5476, 0.8665, 0.5476, 0.8665, 0.7024, 0.8585, 0.7024, 0.875, 0.7024, 0.875, 0.5476, 0.875, 0.5476, 0.875, 0.7024, 0.4191, 0.3585, 0.5809, 0.3585, 0.5809, 0.375, 0.4191, 0.375, 0.75, 0.5476, 0.7665, 0.5476, 0.7665, 0.7024, 0.75, 0.7024, 0.2085, 0.5476, 0.2165, 0.5476, 0.2165, 0.7024, 0.2085, 0.7024, 0.4196, 0.9835, 0.5804, 0.9835, 0.5804, 0.9915, 0.4196, 0.9915, 0.2335, 0.5476, 0.25, 0.5476, 0.25, 0.7024, 0.2335, 0.7024, 0.125, 0.5476, 0.125, 0.7024, 0.125, 0.7024, 0.125, 0.5476, 0.5802, 0.25, 0.4198, 0.25, 0.4199, 0.25, 0.5801, 0.25, 0.4192, 0.9085, 0.5808, 0.9085, 0.5808, 0.9165, 0.4192, 0.9165, 0.1585, 0.5476, 0.1665, 0.5476, 0.1665, 0.7024, 0.1585, 0.7024, 0.1835, 0.5476, 0.1915, 0.5476, 0.1915, 0.7024, 0.1835, 0.7024, 0.4198, 1.0, 0.5802, 1.0, 0.5801, 1.0, 0.4199, 1.0, 0.4195, 0.2835, 0.5805, 0.2835, 0.5806, 0.2915, 0.4194, 0.2915, 0.4193, 0.3085, 0.5807, 0.3085, 0.5807, 0.3165, 0.4193, 0.3165, 0.4192, 0.3335, 0.5808, 0.3335, 0.5808, 0.3415, 0.4192, 0.3415, 0.4191, 0.875, 0.5809, 0.875, 0.5809, 0.8915, 0.4191, 0.8915, 0.4193, 0.9335, 0.5807, 0.9335, 0.5807, 0.9415, 0.4193, 0.9415, 0.4194, 0.9585, 0.5806, 0.9585, 0.5805, 0.9665, 0.4195, 0.9665, 0.4197, 0.04765, 0.5803, 0.04765, 0.5803, 0.2024, 0.4197, 0.2024, 0.7835, 0.5476, 0.7915, 0.5476, 0.7915, 0.7024, 0.7835, 0.7024, 0.8085, 0.5476, 0.8165, 0.5476, 0.8165, 0.7024, 0.8085, 0.7024, 0.8335, 0.5476, 0.8415, 0.5476, 0.8415, 0.7024, 0.8335, 0.7024, 1.0, 0.5, 1.0, 1.0, 0.9688, 1.0, 0.9688, 0.5, 0.9688, 0.5, 0.9688, 1.0, 0.9375, 1.0, 0.9375, 0.5, 0.9375, 0.5, 0.9375, 1.0, 0.9062, 1.0, 0.9062, 0.5, 0.9062, 0.5, 0.9062, 1.0, 0.875, 1.0, 0.875, 0.5, 0.875, 0.5, 0.875, 1.0, 0.8438, 1.0, 0.8438, 0.5, 0.8438, 0.5, 0.8438, 1.0, 0.8125, 1.0, 0.8125, 0.5, 0.8125, 0.5, 0.8125, 1.0, 0.7812, 1.0, 0.7812, 0.5, 0.7812, 0.5, 0.7812, 1.0, 0.75, 1.0, 0.75, 0.5, 0.75, 0.5, 0.75, 1.0, 0.7188, 1.0, 0.7188, 0.5, 0.7188, 0.5, 0.7188, 1.0, 0.6875, 1.0, 0.6875, 0.5, 0.6875, 0.5, 0.6875, 1.0, 0.6562, 1.0, 0.6562, 0.5, 0.6562, 0.5, 0.6562, 1.0, 0.625, 1.0, 0.625, 0.5, 0.625, 0.5, 0.625, 1.0, 0.5938, 1.0, 0.5938, 0.5, 0.5938, 0.5, 0.5938, 1.0, 0.5625, 1.0, 0.5625, 0.5, 0.5625, 0.5, 0.5625, 1.0, 0.5312, 1.0, 0.5312, 0.5, 0.5312, 0.5, 0.5312, 1.0, 0.5, 1.0, 0.5, 0.5, 0.5, 0.5, 0.5, 1.0, 0.4688, 1.0, 0.4688, 0.5, 0.4688, 0.5, 0.4688, 1.0, 0.4375, 1.0, 0.4375, 0.5, 0.4375, 0.5, 0.4375, 1.0, 0.4062, 1.0, 0.4062, 0.5, 0.4062, 0.5, 0.4062, 1.0, 0.375, 1.0, 0.375, 0.5, 0.375, 0.5, 0.375, 1.0, 0.3438, 1.0, 0.3438, 0.5, 0.3438, 0.5, 0.3438, 1.0, 0.3125, 1.0, 0.3125, 0.5, 0.3125, 0.5, 0.3125, 1.0, 0.2812, 1.0, 0.2812, 0.5, 0.2812, 0.5, 0.2812, 1.0, 0.25, 1.0, 0.25, 0.5, 0.25, 0.5, 0.25, 1.0, 0.2188, 1.0, 0.2188, 0.5, 0.2188, 0.5, 0.2188, 1.0, 0.1875, 1.0, 0.1875, 0.5, 0.1875, 0.5, 0.1875, 1.0, 0.1562, 1.0, 0.1562, 0.5, 0.1562, 0.5, 0.1562, 1.0, 0.125, 1.0, 0.125, 0.5, 0.125, 0.5, 0.125, 1.0, 0.09375, 1.0, 0.09375, 0.5, 0.09375, 0.5, 0.09375, 1.0, 0.0625, 1.0, 0.0625, 0.5, 0.2968, 0.4854, 0.25, 0.49, 0.2032, 0.4854, 0.1582, 0.4717, 0.1167, 0.4496, 0.08029, 0.4197, 0.05045, 0.3833, 0.02827, 0.3418, 0.01461, 0.2968, 0.01, 0.25, 0.01461, 0.2032, 0.02827, 0.1582, 0.05045, 0.1167, 0.08029, 0.08029, 0.1167, 0.05045, 0.1582, 0.02827, 0.2032, 0.01461, 0.25, 0.01, 0.2968, 0.01461, 0.3418, 0.02827, 0.3833, 0.05045, 0.4197, 0.08029, 0.4496, 0.1167, 0.4717, 0.1582, 0.4854, 0.2032, 0.49, 0.25, 0.4854, 0.2968, 0.4717, 0.3418, 0.4496, 0.3833, 0.4197, 0.4197, 0.3833, 0.4496, 0.3418, 0.4717, 0.0625, 0.5, 0.0625, 1.0, 0.03125, 1.0, 0.03125, 0.5, 0.03125, 0.5, 0.03125, 1.0, 0.0, 1.0, 0.0, 0.5, 0.9375, 0.5, 0.9062, 0.5, 0.9062, 0.5, 0.9375, 0.5, 0.9301, 0.3709, 0.9501, 0.3333, 0.9501, 0.3333, 0.9301, 0.3709, 0.6562, 0.5, 0.625, 0.5, 0.625, 0.5, 0.6562, 0.5, 0.375, 0.5, 0.3438, 0.5, 0.3438, 0.5, 0.375, 0.5, 0.09375, 0.5, 0.0625, 0.5, 0.0625, 0.5, 0.09375, 0.5, 0.7812, 0.5, 0.75, 0.5, 0.75, 0.5, 0.7812, 0.5, 0.5, 0.5, 0.4688, 0.5, 0.4688, 0.5, 0.5, 0.5, 0.2188, 0.5, 0.1875, 0.5, 0.1875, 0.5, 0.2188, 0.5, 0.9062, 0.5, 0.875, 0.5, 0.875, 0.5, 0.9062, 0.5, 0.625, 0.5, 0.5938, 0.5, 0.5938, 0.5, 0.625, 0.5, 0.3438, 0.5, 0.3125, 0.5, 0.3125, 0.5, 0.3438, 0.5, 0.0625, 0.5, 0.03125, 0.5, 0.03125, 0.5, 0.0625, 0.5, 0.75, 0.5, 0.7188, 0.5, 0.7188, 0.5, 0.75, 0.5, 0.4688, 0.5, 0.4375, 0.5, 0.4375, 0.5, 0.4688, 0.5, 0.1875, 0.5, 0.1562, 0.5, 0.1562, 0.5, 0.1875, 0.5, 0.875, 0.5, 0.8438, 0.5, 0.8438, 0.5, 0.875, 0.5, 0.5938, 0.5, 0.5625, 0.5, 0.5625, 0.5, 0.5938, 0.5, 0.3125, 0.5, 0.2812, 0.5, 0.2812, 0.5, 0.3125, 0.5, 1.0, 0.5, 0.9688, 0.5, 0.9688, 0.5, 1.0, 0.5, 0.03125, 0.5, 0.0, 0.5, 0.0, 0.5, 0.03125, 0.5, 0.7188, 0.5, 0.6875, 0.5, 0.6875, 0.5, 0.7188, 0.5, 0.4375, 0.5, 0.4062, 0.5, 0.4062, 0.5, 0.4375, 0.5, 0.1562, 0.5, 0.125, 0.5, 0.125, 0.5, 0.1562, 0.5, 0.8438, 0.5, 0.8125, 0.5, 0.8125, 0.5, 0.8438, 0.5, 0.5625, 0.5, 0.5312, 0.5, 0.5312, 0.5, 0.5625, 0.5, 0.2812, 0.5, 0.25, 0.5, 0.25, 0.5, 0.2812, 0.5, 0.9688, 0.5, 0.9375, 0.5, 0.9375, 0.5, 0.9688, 0.5, 0.6875, 0.5, 0.6562, 0.5, 0.6562, 0.5, 0.6875, 0.5, 0.4062, 0.5, 0.375, 0.5, 0.375, 0.5, 0.4062, 0.5, 0.125, 0.5, 0.09375, 0.5, 0.09375, 0.5, 0.125, 0.5, 0.8125, 0.5, 0.7812, 0.5, 0.7812, 0.5, 0.8125, 0.5, 0.5312, 0.5, 0.5, 0.5, 0.5, 0.5, 0.5312, 0.5, 0.25, 0.5, 0.2188, 0.5, 0.2188, 0.5, 0.25, 0.5, 0.1335, 0.7024, 0.1339, 0.75, 0.1252, 0.75, 0.125, 0.7024, 0.4196, 0.9915, 0.4194, 1.0, 0.3862, 1.0, 0.375, 0.9911, 0.4198, 1.0, 0.375, 1.0, 0.375, 1.0, 0.4194, 1.0, 0.125, 0.7024, 0.125, 0.7024, 0.125, 0.7379, 0.125, 0.75, 0.5802, 1.0, 0.5801, 1.0, 0.6135, 1.0, 0.625, 1.0, 0.5804, 0.9915, 0.625, 0.9919, 0.625, 1.0, 0.5801, 1.0, 0.8665, 0.7024, 0.875, 0.7024, 0.875, 0.7379, 0.8669, 0.75, 0.875, 0.7024, 0.875, 0.75, 0.875, 0.75, 0.875, 0.7024, 0.125, 0.5476, 0.125, 0.5, 0.125, 0.5, 0.125, 0.5476, 0.4198, 0.25, 0.4194, 0.25, 0.3862, 0.25, 0.375, 0.25, 0.4196, 0.2585, 0.375, 0.2589, 0.375, 0.2502, 0.4194, 0.25, 0.1335, 0.5476, 0.125, 0.5476, 0.125, 0.5121, 0.1339, 0.5, 0.8665, 0.5476, 0.8669, 0.5, 0.875, 0.5, 0.875, 0.5476, 0.5804, 0.2585, 0.5801, 0.25, 0.6135, 0.25, 0.625, 0.2581, 0.5802, 0.25, 0.625, 0.25, 0.625, 0.25, 0.5801, 0.25, 0.875, 0.5476, 0.875, 0.5476, 0.875, 0.5121, 0.875, 0.5, 0.125, 0.7024, 0.125, 0.75, 0.125, 0.75, 0.125, 0.7024, 0.4199, 1.0, 0.4211, 1.0, 0.3958, 1.0, 0.375, 1.0, 0.4197, 0.04765, 0.375, 0.04765, 0.375, 0.02014, 0.4211, 0.0, 0.5801, 1.0, 0.625, 1.0, 0.625, 1.0, 0.5815, 1.0, 0.875, 0.7024, 0.875, 0.7024, 0.875, 0.7299, 0.875, 0.75, 0.5803, 0.04765, 0.5815, 0.0, 0.6079, 0.0, 0.625, 0.04765, 0.125, 0.5476, 0.125, 0.5476, 0.125, 0.5201, 0.125, 0.5, 0.4197, 0.2024, 0.4211, 0.25, 0.3958, 0.25, 0.375, 0.2024, 0.4199, 0.25, 0.375, 0.25, 0.375, 0.25, 0.4211, 0.25, 0.875, 0.5476, 0.875, 0.5, 0.875, 0.5, 0.875, 0.5476, 0.5801, 0.25, 0.5815, 0.25, 0.6079, 0.25, 0.625, 0.25, 0.5803, 0.2024, 0.625, 0.2024, 0.625, 0.2299, 0.5815, 0.25, 0.2335, 0.5476, 0.225, 0.5476, 0.225, 0.5121, 0.2336, 0.5, 0.2165, 0.5476, 0.2166, 0.5, 0.225, 0.5, 0.225, 0.5476, 0.4192, 0.3415, 0.4186, 0.35, 0.3859, 0.35, 0.375, 0.3416, 0.4191, 0.3585, 0.375, 0.3586, 0.375, 0.35, 0.4186, 0.35, 0.2085, 0.5476, 0.2, 0.5476, 0.2, 0.5121, 0.2087, 0.5, 0.1915, 0.5476, 0.1917, 0.5, 0.2, 0.5, 0.2, 0.5476, 0.4193, 0.3165, 0.4188, 0.325, 0.386, 0.325, 0.375, 0.3167, 0.4192, 0.3335, 0.375, 0.3337, 0.375, 0.3251, 0.4188, 0.325, 0.1835, 0.5476, 0.175, 0.5476, 0.175, 0.5121, 0.1838, 0.5, 0.1665, 0.5476, 0.1668, 0.5, 0.175, 0.5, 0.175, 0.5476, 0.4194, 0.2915, 0.419, 0.3, 0.3861, 0.3, 0.375, 0.2918, 0.4193, 0.3085, 0.375, 0.3088, 0.375, 0.3001, 0.419, 0.3, 0.1415, 0.5476, 0.1418, 0.5, 0.15, 0.5, 0.15, 0.5476, 0.4196, 0.2665, 0.4192, 0.275, 0.3862, 0.275, 0.375, 0.2668, 0.4195, 0.2835, 0.375, 0.2838, 0.375, 0.2752, 0.4192, 0.275, 0.1585, 0.5476, 0.15, 0.5476, 0.15, 0.5121, 0.1588, 0.5, 0.5809, 0.8915, 0.625, 0.8915, 0.625, 0.9, 0.5803, 0.9, 0.7665, 0.7024, 0.775, 0.7024, 0.775, 0.7379, 0.7665, 0.75, 0.7835, 0.7024, 0.7837, 0.75, 0.7751, 0.75, 0.775, 0.7024, 0.5808, 0.9085, 0.5803, 0.9, 0.6135, 0.9, 0.625, 0.9087, 0.5808, 0.9165, 0.625, 0.9166, 0.625, 0.925, 0.5803, 0.925, 0.7915, 0.7024, 0.8, 0.7024, 0.8, 0.7379, 0.7916, 0.75, 0.8085, 0.7024, 0.8088, 0.75, 0.8001, 0.75, 0.8, 0.7024, 0.5807, 0.9335, 0.5803, 0.925, 0.6135, 0.925, 0.625, 0.9338, 0.5807, 0.9415, 0.625, 0.9417, 0.625, 0.95, 0.5802, 0.95, 0.8165, 0.7024, 0.825, 0.7024, 0.825, 0.7379, 0.8167, 0.75, 0.8335, 0.7024, 0.8338, 0.75, 0.8252, 0.75, 0.825, 0.7024, 0.5806, 0.9585, 0.5802, 0.95, 0.6135, 0.95, 0.625, 0.9588, 0.5804, 0.9835, 0.5802, 0.975, 0.6135, 0.975, 0.625, 0.9839, 0.5805, 0.9665, 0.625, 0.9668, 0.625, 0.975, 0.5802, 0.975, 0.8415, 0.7024, 0.85, 0.7024, 0.85, 0.7379, 0.8418, 0.75, 0.8585, 0.7024, 0.8589, 0.75, 0.8502, 0.75, 0.85, 0.7024, 0.8585, 0.5476, 0.85, 0.5476, 0.85, 0.5121, 0.8589, 0.5, 0.8415, 0.5476, 0.8418, 0.5, 0.85, 0.5, 0.85, 0.5476, 0.5805, 0.2835, 0.5802, 0.275, 0.6135, 0.275, 0.625, 0.2832, 0.5804, 0.2665, 0.625, 0.2661, 0.625, 0.2748, 0.5802, 0.275, 0.8335, 0.5476, 0.825, 0.5476, 0.825, 0.5121, 0.8338, 0.5, 0.8165, 0.5476, 0.8167, 0.5, 0.825, 0.5, 0.825, 0.5476, 0.5807, 0.3085, 0.5802, 0.3, 0.6135, 0.3, 0.625, 0.3083, 0.5806, 0.2915, 0.625, 0.2912, 0.625, 0.2998, 0.5802, 0.3, 0.8085, 0.5476, 0.8, 0.5476, 0.8, 0.5121, 0.8088, 0.5, 0.7915, 0.5476, 0.7916, 0.5, 0.8, 0.5, 0.8, 0.5476, 0.5808, 0.3335, 0.5803, 0.325, 0.6135, 0.325, 0.625, 0.3334, 0.5807, 0.3165, 0.625, 0.3162, 0.625, 0.3249, 0.5803, 0.325, 0.7665, 0.5476, 0.7665, 0.5, 0.775, 0.5, 0.775, 0.5476, 0.5809, 0.3585, 0.5803, 0.35, 0.6135, 0.35, 0.625, 0.3585, 0.5808, 0.3415, 0.625, 0.3413, 0.625, 0.3499, 0.5803, 0.35, 0.7835, 0.5476, 0.775, 0.5476, 0.775, 0.5121, 0.7837, 0.5, 0.4196, 0.9835, 0.375, 0.9832, 0.375, 0.975, 0.4192, 0.975, 0.1415, 0.7024, 0.15, 0.7024, 0.15, 0.7379, 0.1418, 0.75, 0.1585, 0.7024, 0.1588, 0.75, 0.1502, 0.75, 0.15, 0.7024, 0.4195, 0.9665, 0.4192, 0.975, 0.3862, 0.975, 0.375, 0.9662, 0.4194, 0.9585, 0.375, 0.9582, 0.375, 0.95, 0.419, 0.95, 0.1665, 0.7024, 0.175, 0.7024, 0.175, 0.7379, 0.1668, 0.75, 0.1835, 0.7024, 0.1838, 0.75, 0.1751, 0.75, 0.175, 0.7024, 0.4193, 0.9415, 0.419, 0.95, 0.3861, 0.95, 0.375, 0.9412, 0.4193, 0.9335, 0.375, 0.9333, 0.375, 0.925, 0.4188, 0.925, 0.1915, 0.7024, 0.2, 0.7024, 0.2, 0.7379, 0.1917, 0.75, 0.2085, 0.7024, 0.2087, 0.75, 0.2001, 0.75, 0.2, 0.7024, 0.4192, 0.9165, 0.4188, 0.925, 0.386, 0.925, 0.375, 0.9163, 0.4191, 0.8915, 0.4186, 0.9, 0.3859, 0.9, 0.375, 0.8914, 0.4192, 0.9085, 0.375, 0.9084, 0.375, 0.9, 0.4186, 0.9, 0.2165, 0.7024, 0.225, 0.7024, 0.225, 0.7379, 0.2166, 0.75, 0.2335, 0.7024, 0.2336, 0.75, 0.225, 0.75, 0.225, 0.7024, 0.1335, 0.5476, 0.1335, 0.7024, 0.125, 0.7024, 0.125, 0.5476, 0.125, 0.5476, 0.125, 0.7024, 0.125, 0.7024, 0.125, 0.5476, 0.4196, 0.9915, 0.5804, 0.9915, 0.5801, 1.0, 0.4194, 1.0, 0.4194, 1.0, 0.5801, 1.0, 0.5802, 1.0, 0.4198, 1.0, 0.8665, 0.7024, 0.8665, 0.5476, 0.875, 0.5476, 0.875, 0.7024, 0.875, 0.7024, 0.875, 0.5476, 0.875, 0.5476, 0.875, 0.7024, 0.5804, 0.2585, 0.4196, 0.2585, 0.4194, 0.25, 0.5801, 0.25, 0.5801, 0.25, 0.4194, 0.25, 0.4198, 0.25, 0.5802, 0.25, 0.1415, 0.5476, 0.1335, 0.5476, 0.1339, 0.5, 0.1418, 0.5, 0.375, 0.2668, 0.375, 0.2589, 0.4196, 0.2585, 0.4196, 0.2665, 0.8585, 0.7024, 0.8665, 0.7024, 0.8669, 0.75, 0.8589, 0.75, 0.625, 0.9839, 0.625, 0.9919, 0.5804, 0.9915, 0.5804, 0.9835, 0.7665, 0.5476, 0.75, 0.5476, 0.75, 0.5, 0.7665, 0.5, 0.625, 0.3585, 0.625, 0.375, 0.5809, 0.375, 0.5809, 0.3585, 0.2335, 0.7024, 0.25, 0.7024, 0.25, 0.75, 0.2336, 0.75, 0.375, 0.8914, 0.375, 0.875, 0.4191, 0.875, 0.4191, 0.8915, 0.125, 0.5476, 0.125, 0.7024, 0.125, 0.7024, 0.125, 0.5476, 0.375, 0.2024, 0.375, 0.04765, 0.4197, 0.04765, 0.4197, 0.2024, 0.4199, 1.0, 0.5801, 1.0, 0.5815, 1.0, 0.4211, 1.0, 0.4211, 0.0, 0.5815, 0.0, 0.5803, 0.04765, 0.4197, 0.04765, 0.875, 0.7024, 0.875, 0.5476, 0.875, 0.5476, 0.875, 0.7024, 0.625, 0.04765, 0.625, 0.2024, 0.5803, 0.2024, 0.5803, 0.04765, 0.5801, 0.25, 0.4199, 0.25, 0.4211, 0.25, 0.5815, 0.25, 0.5815, 0.25, 0.4211, 0.25, 0.4197, 0.2024, 0.5803, 0.2024, 0.5802, 0.25, 0.5801, 0.25, 0.625, 0.25, 0.625, 0.25, 0.875, 0.5, 0.875, 0.5, 0.875, 0.5476, 0.875, 0.5476, 0.5801, 1.0, 0.5802, 1.0, 0.625, 1.0, 0.625, 1.0, 0.875, 0.75, 0.875, 0.75, 0.875, 0.7024, 0.875, 0.7024, 0.4198, 1.0, 0.4199, 1.0, 0.375, 1.0, 0.375, 1.0, 0.125, 0.75, 0.125, 0.75, 0.125, 0.7024, 0.125, 0.7024, 0.4199, 0.25, 0.4198, 0.25, 0.375, 0.25, 0.375, 0.25, 0.125, 0.5, 0.125, 0.5, 0.125, 0.5476, 0.125, 0.5476, 0.25, 0.5476, 0.2335, 0.5476, 0.2336, 0.5, 0.25, 0.5, 0.375, 0.375, 0.375, 0.3586, 0.4191, 0.3585, 0.4191, 0.375, 0.2165, 0.5476, 0.2085, 0.5476, 0.2087, 0.5, 0.2166, 0.5, 0.375, 0.3416, 0.375, 0.3337, 0.4192, 0.3335, 0.4192, 0.3415, 0.1915, 0.5476, 0.1835, 0.5476, 0.1838, 0.5, 0.1917, 0.5, 0.375, 0.3167, 0.375, 0.3088, 0.4193, 0.3085, 0.4193, 0.3165, 0.1665, 0.5476, 0.1585, 0.5476, 0.1588, 0.5, 0.1668, 0.5, 0.375, 0.2918, 0.375, 0.2838, 0.4195, 0.2835, 0.4194, 0.2915, 0.75, 0.7024, 0.7665, 0.7024, 0.7665, 0.75, 0.75, 0.75, 0.625, 0.875, 0.625, 0.8915, 0.5809, 0.8915, 0.5809, 0.875, 0.7835, 0.7024, 0.7915, 0.7024, 0.7916, 0.75, 0.7837, 0.75, 0.625, 0.9087, 0.625, 0.9166, 0.5808, 0.9165, 0.5808, 0.9085, 0.8085, 0.7024, 0.8165, 0.7024, 0.8167, 0.75, 0.8088, 0.75, 0.625, 0.9338, 0.625, 0.9417, 0.5807, 0.9415, 0.5807, 0.9335, 0.8335, 0.7024, 0.8415, 0.7024, 0.8418, 0.75, 0.8338, 0.75, 0.625, 0.9588, 0.625, 0.9668, 0.5805, 0.9665, 0.5806, 0.9585, 0.8665, 0.5476, 0.8585, 0.5476, 0.8589, 0.5, 0.8669, 0.5, 0.625, 0.2581, 0.625, 0.2661, 0.5804, 0.2665, 0.5804, 0.2585, 0.8415, 0.5476, 0.8335, 0.5476, 0.8338, 0.5, 0.8418, 0.5, 0.625, 0.2832, 0.625, 0.2912, 0.5806, 0.2915, 0.5805, 0.2835, 0.8165, 0.5476, 0.8085, 0.5476, 0.8088, 0.5, 0.8167, 0.5, 0.625, 0.3083, 0.625, 0.3162, 0.5807, 0.3165, 0.5807, 0.3085, 0.7915, 0.5476, 0.7835, 0.5476, 0.7837, 0.5, 0.7916, 0.5, 0.625, 0.3334, 0.625, 0.3413, 0.5808, 0.3415, 0.5808, 0.3335, 0.1335, 0.7024, 0.1415, 0.7024, 0.1418, 0.75, 0.1339, 0.75, 0.375, 0.9911, 0.375, 0.9832, 0.4196, 0.9835, 0.4196, 0.9915, 0.1585, 0.7024, 0.1665, 0.7024, 0.1668, 0.75, 0.1588, 0.75, 0.375, 0.9662, 0.375, 0.9582, 0.4194, 0.9585, 0.4195, 0.9665, 0.1835, 0.7024, 0.1915, 0.7024, 0.1917, 0.75, 0.1838, 0.75, 0.375, 0.9412, 0.375, 0.9333, 0.4193, 0.9335, 0.4193, 0.9415, 0.2085, 0.7024, 0.2165, 0.7024, 0.2166, 0.75, 0.2087, 0.75, 0.375, 0.9163, 0.375, 0.9084, 0.4192, 0.9085, 0.4192, 0.9165, 0.5805, 0.2835, 0.4195, 0.2835, 0.4192, 0.275, 0.5802, 0.275, 0.5802, 0.275, 0.4192, 0.275, 0.4196, 0.2665, 0.5804, 0.2665, 0.5807, 0.3085, 0.4193, 0.3085, 0.419, 0.3, 0.5802, 0.3, 0.5802, 0.3, 0.419, 0.3, 0.4194, 0.2915, 0.5806, 0.2915, 0.5808, 0.3335, 0.4192, 0.3335, 0.4188, 0.325, 0.5803, 0.325, 0.5803, 0.325, 0.4188, 0.325, 0.4193, 0.3165, 0.5807, 0.3165, 0.5809, 0.3585, 0.4191, 0.3585, 0.4186, 0.35, 0.5803, 0.35, 0.5803, 0.35, 0.4186, 0.35, 0.4192, 0.3415, 0.5808, 0.3415, 0.1585, 0.5476, 0.1585, 0.7024, 0.15, 0.7024, 0.15, 0.5476, 0.15, 0.5476, 0.15, 0.7024, 0.1415, 0.7024, 0.1415, 0.5476, 0.1835, 0.5476, 0.1835, 0.7024, 0.175, 0.7024, 0.175, 0.5476, 0.175, 0.5476, 0.175, 0.7024, 0.1665, 0.7024, 0.1665, 0.5476, 0.2085, 0.5476, 0.2085, 0.7024, 0.2, 0.7024, 0.2, 0.5476, 0.2, 0.5476, 0.2, 0.7024, 0.1915, 0.7024, 0.1915, 0.5476, 0.2335, 0.5476, 0.2335, 0.7024, 0.225, 0.7024, 0.225, 0.5476, 0.225, 0.5476, 0.225, 0.7024, 0.2165, 0.7024, 0.2165, 0.5476, 0.7835, 0.5476, 0.7835, 0.7024, 0.775, 0.7024, 0.775, 0.5476, 0.775, 0.5476, 0.775, 0.7024, 0.7665, 0.7024, 0.7665, 0.5476, 0.8085, 0.5476, 0.8085, 0.7024, 0.8, 0.7024, 0.8, 0.5476, 0.8, 0.5476, 0.8, 0.7024, 0.7915, 0.7024, 0.7915, 0.5476, 0.8335, 0.5476, 0.8335, 0.7024, 0.825, 0.7024, 0.825, 0.5476, 0.825, 0.5476, 0.825, 0.7024, 0.8165, 0.7024, 0.8165, 0.5476, 0.8585, 0.5476, 0.8585, 0.7024, 0.85, 0.7024, 0.85, 0.5476, 0.85, 0.5476, 0.85, 0.7024, 0.8415, 0.7024, 0.8415, 0.5476, 0.5808, 0.9085, 0.4192, 0.9085, 0.4186, 0.9, 0.5803, 0.9, 0.5803, 0.9, 0.4186, 0.9, 0.4191, 0.8915, 0.5809, 0.8915, 0.5807, 0.9335, 0.4193, 0.9335, 0.4188, 0.925, 0.5803, 0.925, 0.5803, 0.925, 0.4188, 0.925, 0.4192, 0.9165, 0.5808, 0.9165, 0.5806, 0.9585, 0.4194, 0.9585, 0.419, 0.95, 0.5802, 0.95, 0.5802, 0.95, 0.419, 0.95, 0.4193, 0.9415, 0.5807, 0.9415, 0.5804, 0.9835, 0.4196, 0.9835, 0.4192, 0.975, 0.5802, 0.975, 0.5802, 0.975, 0.4192, 0.975, 0.4195, 0.9665, 0.5805, 0.9665, 0.1335, 0.5476, 0.1415, 0.5476, 0.1415, 0.7024, 0.1335, 0.7024, 0.7922, 0.4631, 0.75, 0.4672, 0.75, 0.49, 0.7968, 0.4854, 0.8328, 0.4508, 0.7922, 0.4631, 0.7968, 0.4854, 0.8418, 0.4717, 0.8702, 0.4307, 0.8328, 0.4508, 0.8418, 0.4717, 0.8833, 0.4496, 0.9031, 0.4038, 0.8702, 0.4307, 0.8833, 0.4496, 0.9197, 0.4197, 0.9301, 0.3709, 0.9031, 0.4038, 0.9197, 0.4197, 0.9496, 0.3833, 0.9501, 0.3333, 0.9301, 0.3709, 0.9496, 0.3833, 0.9717, 0.3418, 0.9625, 0.2925, 0.9501, 0.3333, 0.9717, 0.3418, 0.9854, 0.2968, 0.9667, 0.25, 0.9625, 0.2925, 0.9854, 0.2968, 0.99, 0.25, 0.9625, 0.2075, 0.9667, 0.25, 0.99, 0.25, 0.9854, 0.2032, 0.9501, 0.1667, 0.9625, 0.2075, 0.9854, 0.2032, 0.9717, 0.1582, 0.9301, 0.1291, 0.9501, 0.1667, 0.9717, 0.1582, 0.9496, 0.1167, 0.9031, 0.09622, 0.9301, 0.1291, 0.9496, 0.1167, 0.9197, 0.08029, 0.8702, 0.06926, 0.9031, 0.09622, 0.9197, 0.08029, 0.8833, 0.05045, 0.8328, 0.04925, 0.8702, 0.06926, 0.8833, 0.05045, 0.8418, 0.02827, 0.7922, 0.03694, 0.8328, 0.04925, 0.8418, 0.02827, 0.7968, 0.01461, 0.75, 0.03278, 0.7922, 0.03694, 0.7968, 0.01461, 0.75, 0.01, 0.7078, 0.03694, 0.75, 0.03278, 0.75, 0.01, 0.7032, 0.01461, 0.6672, 0.04925, 0.7078, 0.03694, 0.7032, 0.01461, 0.6582, 0.02827, 0.6298, 0.06926, 0.6672, 0.04925, 0.6582, 0.02827, 0.6167, 0.05045, 0.5969, 0.09622, 0.6298, 0.06926, 0.6167, 0.05045, 0.5803, 0.08029, 0.5699, 0.1291, 0.5969, 0.09622, 0.5803, 0.08029, 0.5504, 0.1167, 0.5499, 0.1667, 0.5699, 0.1291, 0.5504, 0.1167, 0.5283, 0.1582, 0.5375, 0.2075, 0.5499, 0.1667, 0.5283, 0.1582, 0.5146, 0.2032, 0.5333, 0.25, 0.5375, 0.2075, 0.5146, 0.2032, 0.51, 0.25, 0.5375, 0.2925, 0.5333, 0.25, 0.51, 0.25, 0.5146, 0.2968, 0.5499, 0.3333, 0.5375, 0.2925, 0.5146, 0.2968, 0.5283, 0.3418, 0.5699, 0.3709, 0.5499, 0.3333, 0.5283, 0.3418, 0.5504, 0.3833, 0.5969, 0.4038, 0.5699, 0.3709, 0.5504, 0.3833, 0.5803, 0.4197, 0.6298, 0.4307, 0.5969, 0.4038, 0.5803, 0.4197, 0.6167, 0.4496, 0.6672, 0.4508, 0.6298, 0.4307, 0.6167, 0.4496, 0.6582, 0.4717, 0.7078, 0.4631, 0.6672, 0.4508, 0.6582, 0.4717, 0.7032, 0.4854, 0.75, 0.4672, 0.7078, 0.4631, 0.7032, 0.4854, 0.75, 0.49, 0.75, 0.4672, 0.7922, 0.4631, 0.8328, 0.4508, 0.8702, 0.4307, 0.9031, 0.4038, 0.9301, 0.3709, 0.9501, 0.3333, 0.9625, 0.2925, 0.9667, 0.25, 0.9625, 0.2075, 0.9501, 0.1667, 0.9301, 0.1291, 0.9031, 0.09622, 0.8702, 0.06926, 0.8328, 0.04925, 0.7922, 0.03694, 0.75, 0.03278, 0.7078, 0.03694, 0.6672, 0.04925, 0.6298, 0.06926, 0.5969, 0.09622, 0.5699, 0.1291, 0.5499, 0.1667, 0.5375, 0.2075, 0.5333, 0.25, 0.5375, 0.2925, 0.5499, 0.3333, 0.5699, 0.3709, 0.5969, 0.4038, 0.6298, 0.4307, 0.6672, 0.4508, 0.7078, 0.4631, 0.6298, 0.06926, 0.5969, 0.09622, 0.5969, 0.09622, 0.6298, 0.06926, 0.9501, 0.3333, 0.9625, 0.2925, 0.9625, 0.2925, 0.9501, 0.3333, 0.5969, 0.09622, 0.5699, 0.1291, 0.5699, 0.1291, 0.5969, 0.09622, 0.9625, 0.2925, 0.9667, 0.25, 0.9667, 0.25, 0.9625, 0.2925, 0.5699, 0.1291, 0.5499, 0.1667, 0.5499, 0.1667, 0.5699, 0.1291, 0.9667, 0.25, 0.9625, 0.2075, 0.9625, 0.2075, 0.9667, 0.25, 0.5499, 0.1667, 0.5375, 0.2075, 0.5375, 0.2075, 0.5499, 0.1667, 0.9625, 0.2075, 0.9501, 0.1667, 0.9501, 0.1667, 0.9625, 0.2075, 0.5375, 0.2075, 0.5333, 0.25, 0.5333, 0.25, 0.5375, 0.2075, 0.9501, 0.1667, 0.9301, 0.1291, 0.9301, 0.1291, 0.9501, 0.1667, 0.5333, 0.25, 0.5375, 0.2925, 0.5375, 0.2925, 0.5333, 0.25, 0.9301, 0.1291, 0.9031, 0.09622, 0.9031, 0.09622, 0.9301, 0.1291, 0.5375, 0.2925, 0.5499, 0.3333, 0.5499, 0.3333, 0.5375, 0.2925, 0.9031, 0.09622, 0.8702, 0.06926, 0.8702, 0.06926, 0.9031, 0.09622, 0.5499, 0.3333, 0.5699, 0.3709, 0.5699, 0.3709, 0.5499, 0.3333, 0.8702, 0.06926, 0.8328, 0.04925, 0.8328, 0.04925, 0.8702, 0.06926, 0.75, 0.4672, 0.7922, 0.4631, 0.7922, 0.4631, 0.75, 0.4672, 0.5699, 0.3709, 0.5969, 0.4038, 0.5969, 0.4038, 0.5699, 0.3709, 0.8328, 0.04925, 0.7922, 0.03694, 0.7922, 0.03694, 0.8328, 0.04925, 0.7922, 0.4631, 0.8328, 0.4508, 0.8328, 0.4508, 0.7922, 0.4631, 0.5969, 0.4038, 0.6298, 0.4307, 0.6298, 0.4307, 0.5969, 0.4038, 0.7922, 0.03694, 0.75, 0.03278, 0.75, 0.03278, 0.7922, 0.03694, 0.8328, 0.4508, 0.8702, 0.4307, 0.8702, 0.4307, 0.8328, 0.4508, 0.6298, 0.4307, 0.6672, 0.4508, 0.6672, 0.4508, 0.6298, 0.4307, 0.75, 0.03278, 0.7078, 0.03694, 0.7078, 0.03694, 0.75, 0.03278, 0.8702, 0.4307, 0.9031, 0.4038, 0.9031, 0.4038, 0.8702, 0.4307, 0.6672, 0.4508, 0.7078, 0.4631, 0.7078, 0.4631, 0.6672, 0.4508, 0.7078, 0.03694, 0.6672, 0.04925, 0.6672, 0.04925, 0.7078, 0.03694, 0.9031, 0.4038, 0.9301, 0.3709, 0.9301, 0.3709, 0.9031, 0.4038, 0.7078, 0.4631, 0.75, 0.4672, 0.75, 0.4672, 0.7078, 0.4631, 0.6672, 0.04925, 0.6298, 0.06926, 0.6298, 0.06926, 0.6672, 0.04925])
me_cube_003.materials.append(mat_receivertop)
me_cube_003.materials.append(mat_receiversides)
me_cube_003.materials.append(mat_receiverlowersides)
me_cube_003.materials.append(mat_receiverrim)
me_cube_003.materials.append(mat_receiverinnerrim)
me_cube_003.materials.append(mat_receiverpad)
me_cube_003.update()

# ---- objects
ob_cube = bpy.data.objects.new('Cube', me_cube)
ob_cube_001 = bpy.data.objects.new('Cube.001', me_cube_001)
ob_cube_002 = bpy.data.objects.new('Cube.002', me_cube_003)

# ---- transforms, parenting, visibility, modifiers, constraints
ob_cube.location = (0.0, 0.0, 0.0)
ob_cube.lock_rotations_4d = False
ob_cube.empty_display_type = 'ARROWS'
ob_cube.lineart.crease_threshold = 0.0
_m = ob_cube.modifiers.new('Mirror', 'MIRROR')
_m.use_clip = True
ob_cube_001.location = (6.359e-17, -0.4079, 0.2864)
ob_cube_001.rotation_euler = (-0.8408, -1.655e-16, 7.396e-17)
ob_cube_001.scale = (0.08595, 0.08595, 0.08595)
_m = ob_cube_001.modifiers.new('Mirror', 'MIRROR')
_m.use_clip = True
ob_cube_002.location = (0.0, 0.5168, 0.996)
_m = ob_cube_002.modifiers.new('Mirror', 'MIRROR')
_m.use_clip = True

# ---- collection membership
col_collection.objects.link(ob_cube)
col_collection.objects.link(ob_cube_001)
col_collection.objects.link(ob_cube_002)

# ---- scene / render settings (as saved in the file)
scene.frame_start = 1; scene.frame_end = 250; scene.frame_set(1)
scene.render.engine = 'BLENDER_EEVEE_NEXT'
scene.cycles.sampling_pattern = 'TABULATED_SOBOL'
scene.cycles.use_light_tree = False
scene.view_settings.view_transform = 'Filmic'
bpy.context.view_layer.update()

# ---- added for rendering (the .blend has no active camera and no usable light): camera, sun
cam_auto = bpy.data.cameras.new('AutoCamera')
cam_auto.lens = 50.0
cam_auto.sensor_width = 36.0
cam_auto.clip_end = 1000.0
ob_auto_camera = bpy.data.objects.new('AutoCamera', cam_auto)
scene.collection.objects.link(ob_auto_camera)
ob_auto_camera.location = (4.40768, -5.29254, 3.78895)
ob_auto_camera.rotation_euler = (1.09748, -7.21219e-08, 0.694738)
scene.camera = ob_auto_camera
light_auto_sun = bpy.data.lights.new('AutoSun', 'SUN')
light_auto_sun.energy = 3.0
light_auto_sun.angle = 0.0523599
ob_auto_sun = bpy.data.objects.new('AutoSun', light_auto_sun)
scene.collection.objects.link(ob_auto_sun)
ob_auto_sun.rotation_euler = (0.872665, 0.174533, 0.523599)
bpy.context.view_layer.update()
